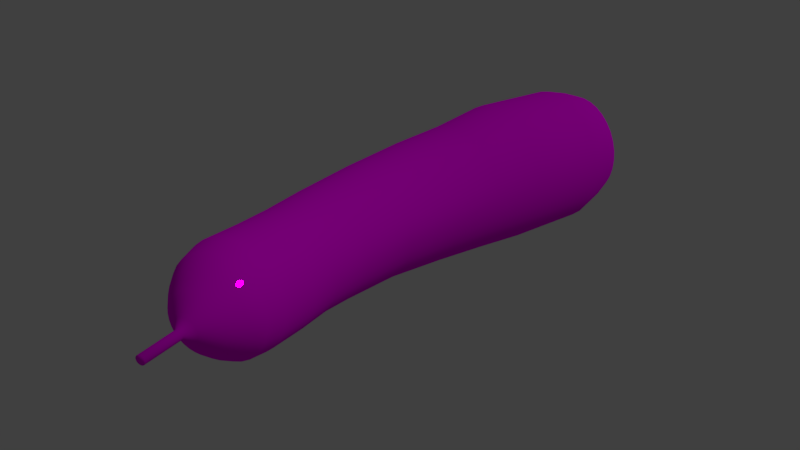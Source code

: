 # Source: cucumber.blend  (saved by Blender 2.78.0; exported with 4.5.12 LTS)
import bpy
from mathutils import Matrix  # noqa: F401  (used for matrix-valued properties, if any)

bpy.ops.wm.read_factory_settings(use_empty=True)
scene = bpy.context.scene
scene.name = 'Scene'

# ---- collections
col_collection_1 = bpy.data.collections.new('Collection 1'); scene.collection.children.link(col_collection_1)

# ---- images (referenced by path relative to the original .blend; pixels are not part of the script)
import os
ASSET_DIR = os.environ.get("B2B_ASSET_DIR", "")  # directory of the original .blend (textures are referenced by path, not embedded)
HERE = os.path.dirname(os.path.abspath(__file__))  # packed textures are extracted next to this script under _unpacked/

def load_image(name, relpath, width, height, colorspace="sRGB"):
    """Load a texture the original file referenced (path relative to the .blend, or extracted next to this script)."""
    p = next((c for c in (os.path.join(HERE, relpath), os.path.join(ASSET_DIR, relpath)) if relpath and os.path.exists(c)), "")
    if p:
        img = bpy.data.images.load(p, check_existing=True)
        img.name = name
    else:  # same state as the original file: an image datablock whose file is absent (Cycles renders it pink)
        img = bpy.data.images.new(name, width, height)
        img.source = "FILE"
        img.filepath = "//" + (relpath or name)
    img.colorspace_settings.name = colorspace
    return img
img_cucumber_uv_png = load_image('cucumber_uv.png', 'material uv maps/cucumber_uv.png', 1024, 1024, 'sRGB')

# ---- materials (node trees are filled in below, after node groups)
mat_material_cucumber = bpy.data.materials.new('Material cucumber')
mat_material_cucumber.alpha_threshold = 0.0
mat_material_cucumber.roughness = 0.5

# ---- material node trees
mat_material_cucumber.use_nodes = True; mat_material_cucumber.node_tree.nodes.clear()
_N = mat_material_cucumber.node_tree.nodes; _L = mat_material_cucumber.node_tree.links
n0 = _N.new('ShaderNodeBsdfDiffuse'); n0.name = 'Diffuse BSDF'; n0.location = (31, 406)
n0.inputs[1].default_value = 0.2333
n1 = _N.new('ShaderNodeMixShader'); n1.name = 'Mix Shader'; n1.location = (336, 383)
n1.inputs[0].default_value = 0.6
n2 = _N.new('ShaderNodeBsdfAnisotropic'); n2.name = 'Glossy BSDF'; n2.location = (-25, 217)
n2.distribution = 'GGX'
n2.inputs[1].default_value = 0.0
n3 = _N.new('ShaderNodeTexImage'); n3.name = 'Image Texture'; n3.location = (-507, 438)
n3.width = 239
n3.image = img_cucumber_uv_png
n4 = _N.new('ShaderNodeOutputMaterial'); n4.name = 'Material Output'; n4.location = (626, 380)
_L.new(n0.outputs[0], n1.inputs[1])
_L.new(n3.outputs[0], n0.inputs[0])
_L.new(n1.outputs[0], n4.inputs[0])
_L.new(n2.outputs[0], n1.inputs[2])
_L.new(n3.outputs[0], n2.inputs[0])
n4.is_active_output = True

# ---- world
world_world = bpy.data.worlds.new('World'); scene.world = world_world
world_world.color = (0.05088, 0.05088, 0.05088)
world_world.use_sun_shadow = False
world_world.sun_shadow_jitter_overblur = 0.0
world_world.cycles.sampling_method = 'MANUAL'

# ---- lights
light_lamp = bpy.data.lights.new('Lamp', 'SUN')
light_lamp.transmission_factor = 0.0
light_lamp.cutoff_distance = 30.0
light_lamp.angle = 0.1993
light_lamp.energy = 1.0
light_lamp.shadow_buffer_clip_start = 1.001
light_lamp.shadow_soft_size = 0.1
light_lamp.shadow_cascade_max_distance = 1000.0

# ---- meshes
me_cylinder = bpy.data.meshes.new('Cylinder')
me_cylinder.from_pydata([(0.01718, 0.001205, -0.1309), (0.0009864, -0.004696, 0.137), (0.02463, 0.0004332, -0.1286), (0.006493, -0.005258, 0.136), (0.03179, -0.001864, -0.1265), (0.01179, -0.006928, 0.135), (0.03839, -0.0056, -0.1245), (0.01668, -0.009642, 0.1341), (0.04418, -0.01063, -0.1228), (0.02098, -0.01329, 0.1334), (0.04893, -0.01676, -0.1213), (0.02451, -0.01775, 0.1327), (0.05246, -0.02376, -0.1203), (0.02715, -0.02283, 0.1323), (0.05463, -0.03135, -0.1196), (0.02879, -0.02834, 0.132), (0.05536, -0.03926, -0.1194), (0.02937, -0.03407, 0.1319), (0.05463, -0.04716, -0.1196), (0.02888, -0.0398, 0.132), (0.05246, -0.05476, -0.1203), (0.02732, -0.04531, 0.1323), (0.04893, -0.06176, -0.1213), (0.02477, -0.05039, 0.1327), (0.04418, -0.0679, -0.1228), (0.02131, -0.05484, 0.1334), (0.03839, -0.07294, -0.1245), (0.01708, -0.05849, 0.1341), (0.03179, -0.07668, -0.1265), (0.01223, -0.0612, 0.135), (0.02463, -0.07898, -0.1286), (0.006956, -0.06287, 0.136), (0.01719, -0.07975, -0.1309), (0.001452, -0.06344, 0.1369), (0.009744, -0.07897, -0.1331), (-0.004066, -0.06288, 0.1379), (0.002588, -0.07666, -0.1352), (-0.009384, -0.06121, 0.1389), (-0.004005, -0.07292, -0.1372), (-0.0143, -0.0585, 0.1398), (-0.009784, -0.06789, -0.1389), (-0.01862, -0.05485, 0.1405), (-0.01453, -0.06175, -0.1404), (-0.02217, -0.05041, 0.1412), (-0.01805, -0.05476, -0.1414), (-0.02483, -0.04533, 0.1416), (-0.02022, -0.04717, -0.1421), (-0.02649, -0.03983, 0.1419), (-0.02095, -0.03928, -0.1423), (-0.02709, -0.0341, 0.142), (-0.02022, -0.03139, -0.1421), (-0.02659, -0.02837, 0.1419), (-0.01805, -0.0238, -0.1414), (-0.02501, -0.02286, 0.1417), (-0.01453, -0.0168, -0.1404), (-0.02243, -0.01777, 0.1412), (-0.009788, -0.01066, -0.1389), (-0.01894, -0.01332, 0.1406), (-0.004009, -0.005628, -0.1372), (-0.01467, -0.009658, 0.1398), (0.002585, -0.001883, -0.1352), (-0.009802, -0.006939, 0.1389), (0.009741, 0.0004233, -0.1331), (-0.004516, -0.005264, 0.138), (0.02079, -0.002452, -0.1435), (0.02746, -0.003146, -0.1415), (0.03387, -0.005204, -0.1396), (0.03977, -0.008547, -0.1379), (0.04495, -0.01305, -0.1363), (0.0492, -0.01853, -0.1351), (0.05236, -0.02478, -0.1342), (0.0543, -0.03157, -0.1336), (0.05495, -0.03863, -0.1334), (0.0543, -0.04569, -0.1336), (0.05235, -0.05248, -0.1342), (0.04919, -0.05873, -0.1351), (0.04494, -0.06421, -0.1364), (0.03976, -0.06871, -0.1379), (0.03385, -0.07205, -0.1396), (0.02745, -0.0741, -0.1415), (0.02078, -0.07479, -0.1434), (0.01412, -0.07409, -0.1454), (0.007715, -0.07203, -0.1473), (0.001812, -0.06869, -0.149), (-0.003361, -0.06419, -0.1505), (-0.007607, -0.05871, -0.1518), (-0.01076, -0.05246, -0.1527), (-0.01271, -0.04568, -0.1533), (-0.01336, -0.03862, -0.1535), (-0.01271, -0.03157, -0.1533), (-0.01076, -0.02479, -0.1527), (-0.007607, -0.01853, -0.1518), (-0.00336, -0.01305, -0.1506), (0.001816, -0.008553, -0.149), (0.007721, -0.005208, -0.1473), (0.01413, -0.003148, -0.1454), (0.02344, -0.00652, -0.1532), (0.02927, -0.007131, -0.1516), (0.03488, -0.008932, -0.15), (0.04004, -0.01185, -0.1485), (0.04456, -0.01578, -0.1472), (0.04827, -0.02056, -0.1462), (0.05103, -0.02602, -0.1454), (0.05272, -0.03194, -0.1449), (0.05329, -0.03809, -0.1447), (0.05271, -0.04425, -0.1449), (0.05101, -0.05016, -0.1454), (0.04824, -0.05561, -0.1462), (0.04453, -0.06039, -0.1472), (0.04, -0.0643, -0.1485), (0.03484, -0.06721, -0.15), (0.02924, -0.069, -0.1516), (0.02342, -0.06961, -0.1532), (0.01759, -0.069, -0.1549), (0.01199, -0.06721, -0.1565), (0.006826, -0.0643, -0.1579), (0.0023, -0.06038, -0.1592), (-0.001415, -0.0556, -0.1603), (-0.004178, -0.05015, -0.1611), (-0.005879, -0.04423, -0.1616), (-0.006453, -0.03808, -0.1618), (-0.005878, -0.03192, -0.1616), (-0.004176, -0.026, -0.1611), (-0.001413, -0.02054, -0.1603), (0.002305, -0.01576, -0.1593), (0.006837, -0.01183, -0.158), (0.01201, -0.008917, -0.1565), (0.01761, -0.007123, -0.1549), (0.02584, -0.0179, -0.1633), (0.02946, -0.01828, -0.1623), (0.03294, -0.01941, -0.1614), (0.03615, -0.02122, -0.1605), (0.03895, -0.02366, -0.1597), (0.04125, -0.02662, -0.1591), (0.04295, -0.03, -0.1586), (0.04399, -0.03367, -0.1583), (0.04433, -0.03747, -0.1582), (0.04396, -0.04127, -0.1583), (0.0429, -0.04492, -0.1586), (0.04117, -0.04829, -0.159), (0.03886, -0.05123, -0.1597), (0.03604, -0.05365, -0.1604), (0.03284, -0.05544, -0.1613), (0.02936, -0.05655, -0.1622), (0.02574, -0.05692, -0.1632), (0.02212, -0.05655, -0.1642), (0.01865, -0.05545, -0.1651), (0.01544, -0.05365, -0.166), (0.01263, -0.05123, -0.1668), (0.01032, -0.04828, -0.1674), (0.008608, -0.04491, -0.1679), (0.007554, -0.04124, -0.1682), (0.007201, -0.03743, -0.1683), (0.007563, -0.03362, -0.1682), (0.008628, -0.02995, -0.168), (0.01035, -0.02656, -0.1675), (0.01267, -0.0236, -0.1669), (0.0155, -0.02117, -0.1661), (0.01872, -0.01937, -0.1652), (0.02221, -0.01826, -0.1643), (0.02695, -0.02657, -0.169), (0.0289, -0.02678, -0.1685), (0.03077, -0.02738, -0.168), (0.03248, -0.02836, -0.1675), (0.03399, -0.02967, -0.1671), (0.03521, -0.03126, -0.1668), (0.03612, -0.03307, -0.1665), (0.03667, -0.03503, -0.1663), (0.03684, -0.03707, -0.1663), (0.03663, -0.03911, -0.1663), (0.03604, -0.04106, -0.1664), (0.03511, -0.04285, -0.1667), (0.03385, -0.04442, -0.167), (0.03233, -0.04571, -0.1673), (0.03061, -0.04667, -0.1678), (0.02874, -0.04725, -0.1683), (0.0268, -0.04745, -0.1688), (0.02486, -0.04724, -0.1693), (0.023, -0.04665, -0.1698), (0.02129, -0.04569, -0.1703), (0.01979, -0.0444, -0.1707), (0.01856, -0.04282, -0.1711), (0.01764, -0.04102, -0.1714), (0.01709, -0.03906, -0.1715), (0.0169, -0.03702, -0.1716), (0.0171, -0.03498, -0.1716), (0.01768, -0.03301, -0.1714), (0.01862, -0.0312, -0.1712), (0.01987, -0.02961, -0.1709), (0.02139, -0.02831, -0.1705), (0.02313, -0.02735, -0.17), (0.025, -0.02676, -0.1695), (0.02725, -0.03681, -0.1717), (0.003727, -0.00872, 0.1461), (0.008299, -0.009188, 0.1453), (0.0127, -0.01057, 0.1444), (0.01676, -0.01281, 0.1437), (0.02034, -0.01583, 0.143), (0.02328, -0.01951, 0.1425), (0.02546, -0.0237, 0.1421), (0.02683, -0.02825, 0.1418), (0.02731, -0.03298, 0.1417), (0.02691, -0.0377, 0.1418), (0.02562, -0.04225, 0.142), (0.02351, -0.04643, 0.1424), (0.02064, -0.0501, 0.143), (0.01713, -0.0531, 0.1436), (0.01312, -0.05533, 0.1444), (0.008752, -0.05671, 0.1452), (0.004191, -0.05717, 0.1461), (-0.0003887, -0.0567, 0.147), (-0.004804, -0.05532, 0.1478), (-0.008885, -0.05308, 0.1485), (-0.01247, -0.05007, 0.1492), (-0.01544, -0.0464, 0.1498), (-0.01766, -0.04221, 0.1502), (-0.01905, -0.03767, 0.1504), (-0.01955, -0.03295, 0.1505), (-0.01914, -0.02822, 0.1504), (-0.01784, -0.02368, 0.1502), (-0.01571, -0.01949, 0.1498), (-0.01281, -0.01582, 0.1492), (-0.009274, -0.0128, 0.1486), (-0.005229, -0.01056, 0.1478), (-0.0008389, -0.009184, 0.147), (0.006461, -0.01448, 0.1551), (0.009759, -0.01482, 0.1545), (0.01294, -0.01581, 0.1538), (0.01587, -0.01742, 0.1533), (0.01846, -0.01958, 0.1528), (0.02059, -0.02221, 0.1523), (0.02219, -0.02522, 0.152), (0.02319, -0.02848, 0.1518), (0.02357, -0.03188, 0.1517), (0.0233, -0.03528, 0.1518), (0.02239, -0.03856, 0.1519), (0.02087, -0.04159, 0.1522), (0.0188, -0.04424, 0.1526), (0.01627, -0.04642, 0.1531), (0.01335, -0.04803, 0.1536), (0.01017, -0.04903, 0.1543), (0.006855, -0.04935, 0.1549), (0.003523, -0.04901, 0.1555), (0.0003044, -0.048, 0.1562), (-0.00267, -0.04637, 0.1568), (-0.005289, -0.04418, 0.1573), (-0.007443, -0.04152, 0.1577), (-0.009048, -0.03849, 0.158), (-0.01004, -0.03521, 0.1582), (-0.0104, -0.03181, 0.1583), (-0.01009, -0.02841, 0.1583), (-0.009142, -0.02515, 0.1581), (-0.007589, -0.02215, 0.1578), (-0.005492, -0.01953, 0.1574), (-0.002934, -0.01738, 0.1569), (-1.115e-05, -0.01578, 0.1563), (0.003162, -0.01481, 0.1557), (0.008536, -0.02147, 0.1621), (0.01036, -0.02166, 0.1618), (0.01211, -0.0222, 0.1614), (0.01374, -0.02308, 0.1611), (0.01516, -0.02426, 0.1608), (0.01634, -0.02571, 0.1606), (0.01723, -0.02736, 0.1604), (0.01778, -0.02915, 0.1603), (0.01799, -0.03101, 0.1602), (0.01783, -0.03286, 0.1603), (0.01733, -0.03465, 0.1603), (0.0165, -0.03629, 0.1605), (0.01537, -0.03772, 0.1607), (0.01398, -0.03889, 0.161), (0.01239, -0.03976, 0.1613), (0.01067, -0.04029, 0.1617), (0.008871, -0.04045, 0.162), (0.007061, -0.04026, 0.1624), (0.005303, -0.03971, 0.1627), (0.003666, -0.03882, 0.1631), (0.002221, -0.03764, 0.1634), (0.001027, -0.0362, 0.1636), (0.0001303, -0.03456, 0.1638), (-0.000434, -0.03279, 0.1639), (-0.0006448, -0.03094, 0.1639), (-0.0004944, -0.02909, 0.1639), (8.367e-06, -0.02732, 0.1638), (0.0008449, -0.02568, 0.1636), (0.001983, -0.02425, 0.1634), (0.003381, -0.02307, 0.1631), (0.004978, -0.02219, 0.1628), (0.006719, -0.02165, 0.1625), (0.01008, -0.03037, 0.1668), (-0.02029, -0.009782, 0.07747), (-0.02557, -0.0127, 0.0779), (-0.0302, -0.01663, 0.07827), (-0.03409, -0.02142, 0.07863), (-0.03709, -0.02688, 0.07898), (-0.039, -0.0328, 0.07925), (-0.03979, -0.03896, 0.07946), (-0.03938, -0.04512, 0.07954), (-0.03779, -0.05104, 0.0795), (-0.03507, -0.05649, 0.07932), (-0.03132, -0.06127, 0.07901), (-0.02671, -0.06519, 0.07858), (-0.02144, -0.06809, 0.07807), (-0.01573, -0.06988, 0.07751), (-0.009782, -0.07048, 0.07691), (-0.00384, -0.06987, 0.0763), (0.001862, -0.06806, 0.07572), (0.007103, -0.06514, 0.07519), (0.01169, -0.06122, 0.07472), (0.01546, -0.05643, 0.07433), (0.01829, -0.05098, 0.07405), (0.02008, -0.04506, 0.07387), (0.02075, -0.0389, 0.07381), (0.02024, -0.03275, 0.07387), (0.01851, -0.02683, 0.07406), (0.0157, -0.02138, 0.07434), (0.01198, -0.0166, 0.07472), (0.007488, -0.01268, 0.07515), (0.002377, -0.009767, 0.07563), (-0.003139, -0.007975, 0.07612), (-0.00887, -0.007373, 0.07658), (-0.0146, -0.007983, 0.07701), (-0.001019, -0.005179, -0.024), (0.005566, -0.007252, -0.02271), (0.01163, -0.01063, -0.02151), (0.01703, -0.01519, -0.02048), (0.0216, -0.02076, -0.01965), (0.02515, -0.02711, -0.01906), (0.02754, -0.03401, -0.01874), (0.02782, -0.04119, -0.01856), (0.02682, -0.04837, -0.01865), (0.02461, -0.05527, -0.01901), (0.02129, -0.06162, -0.01963), (0.01693, -0.06718, -0.02048), (0.01162, -0.07174, -0.02152), (0.005561, -0.07512, -0.02271), (-0.00101, -0.07719, -0.02401), (-0.007839, -0.07787, -0.02536), (-0.01466, -0.07715, -0.02672), (-0.02122, -0.07505, -0.02803), (-0.02726, -0.07165, -0.02924), (-0.03256, -0.06708, -0.03031), (-0.0369, -0.06152, -0.03119), (-0.04013, -0.05519, -0.03184), (-0.04213, -0.04832, -0.03224), (-0.04281, -0.04118, -0.03238), (-0.04215, -0.03404, -0.03224), (-0.04017, -0.02717, -0.03184), (-0.03694, -0.02084, -0.03119), (-0.0326, -0.01529, -0.03031), (-0.02731, -0.01072, -0.02925), (-0.02126, -0.00732, -0.02803), (-0.0147, -0.005216, -0.02672), (-0.007862, -0.004492, -0.02536), (0.01268, 0.001597, -0.08364), (0.02008, -0.000723, -0.08157), (0.02691, -0.004524, -0.07966), (0.0329, -0.009661, -0.07799), (0.03782, -0.01593, -0.07662), (0.04147, -0.0231, -0.0756), (0.04373, -0.03089, -0.07497), (0.04449, -0.03901, -0.07476), (0.04373, -0.04713, -0.07498), (0.04149, -0.05495, -0.0756), (0.03784, -0.06216, -0.07662), (0.03292, -0.06849, -0.07799), (0.02694, -0.07369, -0.07966), (0.02011, -0.07756, -0.08157), (0.01271, -0.07995, -0.08364), (0.005018, -0.08078, -0.08579), (-0.002673, -0.08001, -0.08794), (-0.01006, -0.07767, -0.09001), (-0.01687, -0.07386, -0.09193), (-0.02284, -0.06871, -0.0936), (-0.02774, -0.06244, -0.09498), (-0.03138, -0.05527, -0.09601), (-0.03362, -0.0475, -0.09664), (-0.03438, -0.0394, -0.09685), (-0.03363, -0.0313, -0.09664), (-0.03139, -0.0235, -0.09601), (-0.02776, -0.01631, -0.09499), (-0.02287, -0.009992, -0.09362), (-0.0169, -0.00479, -0.09194), (-0.0101, -0.0009089, -0.09003), (-0.002706, 0.001501, -0.08795), (0.004984, 0.002348, -0.08579), (-0.00293, -0.003589, 0.1234), (-0.008878, -0.004211, 0.1244), (-0.01459, -0.006039, 0.1253), (-0.01986, -0.009001, 0.1262), (-0.02447, -0.01298, 0.127), (-0.02824, -0.01784, 0.1276), (-0.03104, -0.02337, 0.128), (-0.03274, -0.02937, 0.1283), (-0.03329, -0.0356, 0.1284), (-0.03266, -0.04184, 0.1283), (-0.0309, -0.04782, 0.1281), (-0.02807, -0.05334, 0.1277), (-0.02424, -0.05817, 0.1271), (-0.01957, -0.06214, 0.1263), (-0.01426, -0.06508, 0.1254), (-0.008504, -0.06688, 0.1245), (-0.002536, -0.06749, 0.1235), (0.003417, -0.06686, 0.1225), (0.009126, -0.06504, 0.1215), (0.01437, -0.06208, 0.1206), (0.01895, -0.0581, 0.1199), (0.02269, -0.05325, 0.1192), (0.02545, -0.04773, 0.1188), (0.02713, -0.04173, 0.1185), (0.02766, -0.0355, 0.1184), (0.02702, -0.02927, 0.1185), (0.02525, -0.02328, 0.1188), (0.0224, -0.01776, 0.1192), (0.0186, -0.01292, 0.1199), (0.01401, -0.008952, 0.1207), (0.008748, -0.006006, 0.1215), (0.003022, -0.004195, 0.1225), (-0.03403, -0.01613, 0.01081), (-0.03812, -0.02131, 0.01041), (-0.0412, -0.02722, 0.01014), (-0.04312, -0.03363, 0.009992), (-0.04382, -0.04029, 0.009982), (-0.04325, -0.04695, 0.0101), (-0.04145, -0.05336, 0.01032), (-0.03847, -0.05926, 0.01065), (-0.03443, -0.06444, 0.01107), (-0.0295, -0.06868, 0.01156), (-0.02387, -0.07184, 0.01211), (-0.01776, -0.07378, 0.01269), (-0.01141, -0.07443, 0.0133), (-0.00505, -0.07378, 0.0139), (0.001063, -0.07183, 0.01448), (0.006699, -0.06868, 0.01501), (0.01164, -0.06443, 0.01547), (0.01569, -0.05926, 0.01584), (0.01882, -0.05335, 0.01611), (0.02091, -0.04694, 0.01627), (0.02188, -0.04027, 0.01629), (0.02163, -0.0336, 0.0162), (0.01942, -0.02719, 0.01608), (0.01613, -0.02128, 0.01584), (0.0119, -0.01611, 0.01548), (0.006902, -0.01186, 0.01501), (0.001318, -0.008711, 0.01447), (-0.004741, -0.006773, 0.01386), (-0.01104, -0.006121, 0.01321), (-0.02909, -0.01188, 0.01133), (-0.02345, -0.008726, 0.01191), (-0.01733, -0.006781, 0.01254), (-0.01041, -0.006876, 0.05158), (-0.03239, -0.01643, 0.05193), (-0.03634, -0.02138, 0.05205), (-0.03935, -0.02701, 0.0522), (-0.04124, -0.03313, 0.05233), (-0.04198, -0.03949, 0.05246), (-0.0415, -0.04585, 0.05255), (-0.03983, -0.05196, 0.05259), (-0.03702, -0.05759, 0.05257), (-0.03319, -0.06253, 0.05249), (-0.02848, -0.06658, 0.05235), (-0.0231, -0.06958, 0.05219), (-0.01725, -0.07143, 0.05201), (-0.01116, -0.07205, 0.05181), (-0.005061, -0.07142, 0.05161), (0.0008053, -0.06956, 0.05142), (0.006214, -0.06654, 0.05125), (0.01096, -0.06249, 0.05109), (0.01488, -0.05755, 0.05097), (0.01788, -0.05192, 0.05087), (0.01984, -0.0458, 0.05079), (0.02067, -0.03944, 0.05076), (0.0203, -0.03309, 0.05076), (0.01835, -0.02698, 0.05085), (0.01532, -0.02134, 0.05096), (0.01136, -0.01641, 0.0511), (0.006635, -0.01236, 0.05123), (0.001303, -0.00935, 0.05136), (-0.004445, -0.007499, 0.05149), (-0.02765, -0.01238, 0.05185), (-0.02223, -0.009362, 0.05175), (-0.01637, -0.007505, 0.05165), (-0.0116, -0.006377, 0.09971), (-0.01729, -0.008192, 0.1004), (-0.02255, -0.01114, 0.1011), (-0.02715, -0.0151, 0.1016), (-0.03097, -0.01993, 0.1021), (-0.03385, -0.02543, 0.1025), (-0.03565, -0.0314, 0.1028), (-0.03631, -0.03761, 0.103), (-0.03578, -0.04381, 0.103), (-0.03411, -0.04977, 0.1028), (-0.03134, -0.05526, 0.1025), (-0.02756, -0.06007, 0.1021), (-0.02293, -0.06401, 0.1015), (-0.01765, -0.06694, 0.1008), (-0.01193, -0.06874, 0.1), (-0.005979, -0.06934, 0.09919), (-4.012e-05, -0.06872, 0.09838), (0.005658, -0.0669, 0.0976), (0.01089, -0.06395, 0.09688), (0.01547, -0.06, 0.09625), (0.01922, -0.05518, 0.09573), (0.02199, -0.04968, 0.09535), (0.0237, -0.04372, 0.09512), (0.02426, -0.03752, 0.09504), (0.02366, -0.03132, 0.09512), (0.02193, -0.02536, 0.09536), (0.01912, -0.01987, 0.09574), (0.01538, -0.01506, 0.09625), (0.01084, -0.01111, 0.09687), (0.005665, -0.008171, 0.09755), (5.117e-05, -0.006367, 0.09827), (-0.005778, -0.005761, 0.099), (-0.0009992, -0.001803, -0.05499), (0.006168, -0.002495, -0.05323), (0.01307, -0.004641, -0.05154), (0.01944, -0.008163, -0.04998), (0.02503, -0.01293, -0.04862), (0.02961, -0.01875, -0.0475), (0.03302, -0.0254, -0.04667), (0.03512, -0.03263, -0.04616), (0.03582, -0.04016, -0.04599), (0.03511, -0.04769, -0.04616), (0.03301, -0.05493, -0.04668), (0.0296, -0.06161, -0.04751), (0.02502, -0.06745, -0.04863), (0.01944, -0.07224, -0.05), (0.01308, -0.07579, -0.05156), (0.006181, -0.07796, -0.05325), (-0.0009832, -0.07869, -0.055), (-0.008137, -0.07794, -0.05675), (-0.01501, -0.07574, -0.05843), (-0.02133, -0.07219, -0.05998), (-0.02686, -0.06741, -0.06134), (-0.0314, -0.0616, -0.06246), (-0.03477, -0.05498, -0.06329), (-0.03685, -0.0478, -0.0638), (-0.03755, -0.04033, -0.06398), (-0.03686, -0.03286, -0.06381), (-0.03479, -0.02567, -0.0633), (-0.03142, -0.01903, -0.06247), (-0.02688, -0.01321, -0.06135), (-0.02135, -0.008406, -0.05999), (-0.01503, -0.004821, -0.05844), (-0.008155, -0.00259, -0.05675), (0.002937, -0.03337, 0.165), (0.01405, -0.03566, 0.1628), (0.005295, -0.02499, 0.1646), (0.01285, -0.02502, 0.1631), (0.001474, -0.03966, 0.1864), (0.001121, -0.03925, 0.1865), (0.006017, -0.03718, 0.1855), (0.006077, -0.03773, 0.1855), (0.000855, -0.03877, 0.1865), (0.006033, -0.03827, 0.1855), (0.000687, -0.03825, 0.1866), (0.005887, -0.03879, 0.1855), (0.0006232, -0.03771, 0.1866), (0.005644, -0.03927, 0.1856), (0.0006659, -0.03716, 0.1866), (0.005315, -0.03968, 0.1856), (0.0008124, -0.03664, 0.1865), (0.004912, -0.04002, 0.1857), (0.001058, -0.03617, 0.1865), (0.00445, -0.04028, 0.1858), (0.003313, -0.03494, 0.186), (0.003847, -0.03499, 0.1859), (0.001391, -0.03575, 0.1864), (0.003948, -0.04043, 0.1859), (0.00436, -0.03515, 0.1858), (0.001802, -0.0354, 0.1863), (0.003425, -0.04048, 0.186), (0.004836, -0.03541, 0.1857), (0.00227, -0.03515, 0.1862), (0.002897, -0.04042, 0.1861), (0.005253, -0.03576, 0.1856), (0.002781, -0.03499, 0.1861), (0.002384, -0.04027, 0.1862), (0.005597, -0.03618, 0.1856), (0.001901, -0.04001, 0.1863), (0.005855, -0.03666, 0.1855), (0.01167, -0.0297, 0.1674), (0.007718, -0.03304, 0.1682), (0.01141, -0.02922, 0.1675), (0.008201, -0.0333, 0.1681), (0.008597, -0.02802, 0.168), (0.01107, -0.02879, 0.1675), (0.008713, -0.03346, 0.168), (0.008087, -0.02818, 0.1681), (0.01065, -0.02845, 0.1676), (0.009241, -0.03351, 0.1679), (0.007618, -0.02844, 0.1682), (0.01018, -0.02819, 0.1677), (0.009765, -0.03346, 0.1678), (0.007208, -0.02878, 0.1683), (0.009663, -0.02803, 0.1678), (0.00913, -0.02797, 0.1679), (0.01027, -0.03331, 0.1677), (0.006874, -0.0292, 0.1684), (0.01073, -0.03306, 0.1676), (0.006629, -0.02968, 0.1684), (0.01113, -0.03272, 0.1675), (0.006482, -0.0302, 0.1684), (0.01146, -0.0323, 0.1675), (0.006439, -0.03074, 0.1684), (0.0117, -0.03182, 0.1674), (0.006503, -0.03128, 0.1684), (0.01185, -0.0313, 0.1674), (0.006671, -0.0318, 0.1684), (0.01189, -0.03076, 0.1674), (0.01183, -0.03022, 0.1674), (0.006937, -0.03228, 0.1683), (0.00729, -0.0327, 0.1683), (0.00448, -0.03561, 0.1647), (0.003599, -0.03456, 0.1649), (0.002519, -0.03208, 0.1651), (0.01547, -0.03342, 0.1626), (0.00236, -0.03073, 0.1652), (0.01487, -0.03462, 0.1627), (0.002466, -0.02938, 0.1651), (0.002831, -0.02809, 0.1651), (0.01304, -0.03651, 0.163), (0.003442, -0.02689, 0.1649), (0.009061, -0.02384, 0.1638), (0.01039, -0.02398, 0.1636), (0.009338, -0.03764, 0.1638), (0.006464, -0.02436, 0.1643), (0.01389, -0.02588, 0.1629), (0.01475, -0.02693, 0.1627), (0.01539, -0.02813, 0.1626), (0.005544, -0.03647, 0.1645), (0.006747, -0.0371, 0.1643), (0.007736, -0.02397, 0.1641), (0.008025, -0.0375, 0.164), (0.01167, -0.02437, 0.1633), (0.01064, -0.03751, 0.1635), (0.004273, -0.02585, 0.1648), (0.01189, -0.03713, 0.1633), (0.01584, -0.03213, 0.1625), (0.01595, -0.03078, 0.1625), (0.0158, -0.02943, 0.1625)], [], [(386, 1, 3, 417), (417, 3, 5, 416), (416, 5, 7, 415), (415, 7, 9, 414), (414, 9, 11, 413), (413, 11, 13, 412), (412, 13, 15, 411), (411, 15, 17, 410), (410, 17, 19, 409), (409, 19, 21, 408), (408, 21, 23, 407), (407, 23, 25, 406), (406, 25, 27, 405), (405, 27, 29, 404), (404, 29, 31, 403), (403, 31, 33, 402), (402, 33, 35, 401), (401, 35, 37, 400), (400, 37, 39, 399), (399, 39, 41, 398), (398, 41, 43, 397), (397, 43, 45, 396), (396, 45, 47, 395), (395, 47, 49, 394), (394, 49, 51, 393), (393, 51, 53, 392), (392, 53, 55, 391), (391, 55, 57, 390), (390, 57, 59, 389), (389, 59, 61, 388), (17, 15, 200, 201), (388, 61, 63, 387), (387, 63, 1, 386), (6, 8, 68, 67), (71, 72, 104, 103), (24, 26, 77, 76), (42, 44, 86, 85), (60, 62, 95, 94), (16, 18, 73, 72), (34, 36, 82, 81), (52, 54, 91, 90), (8, 10, 69, 68), (26, 28, 78, 77), (44, 46, 87, 86), (0, 2, 65, 64), (62, 0, 64, 95), (18, 20, 74, 73), (36, 38, 83, 82), (54, 56, 92, 91), (10, 12, 70, 69), (28, 30, 79, 78), (46, 48, 88, 87), (2, 4, 66, 65), (20, 22, 75, 74), (38, 40, 84, 83), (56, 58, 93, 92), (12, 14, 71, 70), (30, 32, 80, 79), (48, 50, 89, 88), (4, 6, 67, 66), (22, 24, 76, 75), (40, 42, 85, 84), (58, 60, 94, 93), (14, 16, 72, 71), (32, 34, 81, 80), (50, 52, 90, 89), (106, 107, 139, 138), (85, 86, 118, 117), (72, 73, 105, 104), (86, 87, 119, 118), (73, 74, 106, 105), (87, 88, 120, 119), (74, 75, 107, 106), (88, 89, 121, 120), (75, 76, 108, 107), (89, 90, 122, 121), (76, 77, 109, 108), (90, 91, 123, 122), (77, 78, 110, 109), (64, 65, 97, 96), (91, 92, 124, 123), (78, 79, 111, 110), (65, 66, 98, 97), (92, 93, 125, 124), (79, 80, 112, 111), (66, 67, 99, 98), (93, 94, 126, 125), (80, 81, 113, 112), (67, 68, 100, 99), (94, 95, 127, 126), (81, 82, 114, 113), (68, 69, 101, 100), (95, 64, 96, 127), (82, 83, 115, 114), (69, 70, 102, 101), (83, 84, 116, 115), (70, 71, 103, 102), (84, 85, 117, 116), (141, 142, 174, 173), (120, 121, 153, 152), (107, 108, 140, 139), (121, 122, 154, 153), (108, 109, 141, 140), (122, 123, 155, 154), (109, 110, 142, 141), (96, 97, 129, 128), (123, 124, 156, 155), (110, 111, 143, 142), (97, 98, 130, 129), (124, 125, 157, 156), (111, 112, 144, 143), (98, 99, 131, 130), (125, 126, 158, 157), (112, 113, 145, 144), (99, 100, 132, 131), (126, 127, 159, 158), (113, 114, 146, 145), (100, 101, 133, 132), (127, 96, 128, 159), (114, 115, 147, 146), (101, 102, 134, 133), (115, 116, 148, 147), (102, 103, 135, 134), (116, 117, 149, 148), (103, 104, 136, 135), (117, 118, 150, 149), (104, 105, 137, 136), (118, 119, 151, 150), (105, 106, 138, 137), (119, 120, 152, 151), (176, 177, 192), (128, 129, 161, 160), (155, 156, 188, 187), (142, 143, 175, 174), (129, 130, 162, 161), (156, 157, 189, 188), (143, 144, 176, 175), (130, 131, 163, 162), (157, 158, 190, 189), (144, 145, 177, 176), (131, 132, 164, 163), (158, 159, 191, 190), (145, 146, 178, 177), (132, 133, 165, 164), (159, 128, 160, 191), (146, 147, 179, 178), (133, 134, 166, 165), (147, 148, 180, 179), (134, 135, 167, 166), (148, 149, 181, 180), (135, 136, 168, 167), (149, 150, 182, 181), (136, 137, 169, 168), (150, 151, 183, 182), (137, 138, 170, 169), (151, 152, 184, 183), (138, 139, 171, 170), (152, 153, 185, 184), (139, 140, 172, 171), (153, 154, 186, 185), (140, 141, 173, 172), (154, 155, 187, 186), (163, 164, 192), (190, 191, 192), (177, 178, 192), (164, 165, 192), (191, 160, 192), (178, 179, 192), (165, 166, 192), (179, 180, 192), (166, 167, 192), (180, 181, 192), (167, 168, 192), (181, 182, 192), (168, 169, 192), (182, 183, 192), (169, 170, 192), (183, 184, 192), (170, 171, 192), (184, 185, 192), (171, 172, 192), (185, 186, 192), (172, 173, 192), (186, 187, 192), (173, 174, 192), (160, 161, 192), (187, 188, 192), (174, 175, 192), (161, 162, 192), (188, 189, 192), (175, 176, 192), (162, 163, 192), (189, 190, 192), (208, 207, 239, 240), (35, 33, 209, 210), (53, 51, 218, 219), (9, 7, 196, 197), (27, 25, 205, 206), (45, 43, 214, 215), (63, 61, 223, 224), (19, 17, 201, 202), (37, 35, 210, 211), (55, 53, 219, 220), (11, 9, 197, 198), (29, 27, 206, 207), (47, 45, 215, 216), (3, 1, 193, 194), (1, 63, 224, 193), (21, 19, 202, 203), (39, 37, 211, 212), (57, 55, 220, 221), (13, 11, 198, 199), (31, 29, 207, 208), (49, 47, 216, 217), (5, 3, 194, 195), (23, 21, 203, 204), (41, 39, 212, 213), (59, 57, 221, 222), (15, 13, 199, 200), (33, 31, 208, 209), (51, 49, 217, 218), (7, 5, 195, 196), (25, 23, 204, 205), (43, 41, 213, 214), (61, 59, 222, 223), (243, 242, 274, 275), (195, 194, 226, 227), (222, 221, 253, 254), (209, 208, 240, 241), (196, 195, 227, 228), (223, 222, 254, 255), (210, 209, 241, 242), (197, 196, 228, 229), (224, 223, 255, 256), (211, 210, 242, 243), (198, 197, 229, 230), (193, 224, 256, 225), (212, 211, 243, 244), (199, 198, 230, 231), (213, 212, 244, 245), (200, 199, 231, 232), (214, 213, 245, 246), (201, 200, 232, 233), (215, 214, 246, 247), (202, 201, 233, 234), (216, 215, 247, 248), (203, 202, 234, 235), (217, 216, 248, 249), (204, 203, 235, 236), (218, 217, 249, 250), (205, 204, 236, 237), (219, 218, 250, 251), (206, 205, 237, 238), (220, 219, 251, 252), (207, 206, 238, 239), (194, 193, 225, 226), (221, 220, 252, 253), (568, 564, 562, 560, 558, 556, 554, 551, 550, 580, 578, 575, 572, 569, 565, 563, 561, 559, 557, 555, 553, 552, 581, 579, 576, 573, 570, 567, 566, 577, 574, 571), (230, 229, 261, 262), (225, 256, 288, 257), (244, 243, 275, 276), (231, 230, 262, 263), (245, 244, 276, 277), (232, 231, 263, 264), (246, 245, 277, 278), (233, 232, 264, 265), (247, 246, 278, 279), (234, 233, 265, 266), (248, 247, 279, 280), (235, 234, 266, 267), (249, 248, 280, 281), (236, 235, 267, 268), (250, 249, 281, 282), (237, 236, 268, 269), (251, 250, 282, 283), (238, 237, 269, 270), (252, 251, 283, 284), (239, 238, 270, 271), (226, 225, 257, 258), (253, 252, 284, 285), (240, 239, 271, 272), (227, 226, 258, 259), (254, 253, 285, 286), (241, 240, 272, 273), (228, 227, 259, 260), (255, 254, 286, 287), (242, 241, 273, 274), (229, 228, 260, 261), (256, 255, 287, 288), (606, 608, 555, 557), (602, 604, 559, 561), (599, 601, 562, 564), (598, 600, 563, 565), (608, 610, 553, 555), (596, 597, 566, 567), (605, 607, 556, 558), (604, 606, 557, 559), (582, 584, 579, 581), (613, 583, 580, 550), (609, 612, 551, 554), (477, 318, 317, 476), (591, 594, 569, 572), (589, 592, 571, 574), (593, 596, 567, 570), (610, 611, 552, 553), (592, 595, 568, 571), (612, 613, 550, 551), (595, 599, 564, 568), (585, 588, 575, 578), (587, 590, 573, 576), (584, 587, 576, 579), (476, 317, 316, 475), (475, 316, 315, 474), (474, 315, 314, 473), (473, 314, 313, 472), (472, 313, 312, 471), (471, 312, 311, 470), (470, 311, 310, 469), (469, 310, 309, 468), (468, 309, 308, 467), (467, 308, 307, 466), (466, 307, 306, 465), (465, 306, 305, 464), (464, 305, 304, 463), (463, 304, 303, 462), (462, 303, 302, 461), (461, 302, 301, 460), (460, 301, 300, 459), (459, 300, 299, 458), (458, 299, 298, 457), (457, 298, 297, 456), (456, 297, 296, 455), (455, 296, 295, 454), (454, 295, 294, 453), (453, 294, 293, 452), (452, 293, 292, 451), (451, 292, 291, 479), (479, 291, 290, 480), (480, 290, 321, 481), (481, 321, 320, 450), (478, 319, 318, 477), (450, 320, 319, 478), (514, 353, 322, 515), (515, 322, 323, 516), (545, 352, 353, 514), (544, 351, 352, 545), (543, 350, 351, 544), (542, 349, 350, 543), (541, 348, 349, 542), (540, 347, 348, 541), (539, 346, 347, 540), (538, 345, 346, 539), (537, 344, 345, 538), (536, 343, 344, 537), (535, 342, 343, 536), (534, 341, 342, 535), (533, 340, 341, 534), (532, 339, 340, 533), (531, 338, 339, 532), (530, 337, 338, 531), (529, 336, 337, 530), (528, 335, 336, 529), (527, 334, 335, 528), (526, 333, 334, 527), (525, 332, 333, 526), (524, 331, 332, 525), (523, 330, 331, 524), (522, 329, 330, 523), (521, 328, 329, 522), (520, 327, 328, 521), (519, 326, 327, 520), (518, 325, 326, 519), (517, 324, 325, 518), (516, 323, 324, 517), (4, 355, 356, 6), (6, 356, 357, 8), (8, 357, 358, 10), (10, 358, 359, 12), (12, 359, 360, 14), (14, 360, 361, 16), (16, 361, 362, 18), (18, 362, 363, 20), (20, 363, 364, 22), (22, 364, 365, 24), (24, 365, 366, 26), (26, 366, 367, 28), (28, 367, 368, 30), (30, 368, 369, 32), (32, 369, 370, 34), (34, 370, 371, 36), (36, 371, 372, 38), (38, 372, 373, 40), (40, 373, 374, 42), (42, 374, 375, 44), (44, 375, 376, 46), (46, 376, 377, 48), (48, 377, 378, 50), (50, 378, 379, 52), (52, 379, 380, 54), (54, 380, 381, 56), (56, 381, 382, 58), (58, 382, 383, 60), (60, 383, 384, 62), (62, 384, 385, 0), (2, 354, 355, 4), (0, 385, 354, 2), (482, 387, 386, 513), (483, 388, 387, 482), (484, 389, 388, 483), (485, 390, 389, 484), (486, 391, 390, 485), (487, 392, 391, 486), (488, 393, 392, 487), (489, 394, 393, 488), (490, 395, 394, 489), (491, 396, 395, 490), (492, 397, 396, 491), (493, 398, 397, 492), (494, 399, 398, 493), (495, 400, 399, 494), (496, 401, 400, 495), (497, 402, 401, 496), (498, 403, 402, 497), (499, 404, 403, 498), (500, 405, 404, 499), (501, 406, 405, 500), (502, 407, 406, 501), (503, 408, 407, 502), (504, 409, 408, 503), (505, 410, 409, 504), (506, 411, 410, 505), (507, 412, 411, 506), (508, 413, 412, 507), (509, 414, 413, 508), (510, 415, 414, 509), (511, 416, 415, 510), (512, 417, 416, 511), (513, 386, 417, 512), (353, 446, 445, 322), (322, 445, 444, 323), (352, 449, 446, 353), (351, 448, 449, 352), (350, 447, 448, 351), (349, 418, 447, 350), (348, 419, 418, 349), (347, 420, 419, 348), (346, 421, 420, 347), (345, 422, 421, 346), (344, 423, 422, 345), (343, 424, 423, 344), (342, 425, 424, 343), (341, 426, 425, 342), (340, 427, 426, 341), (339, 428, 427, 340), (338, 429, 428, 339), (337, 430, 429, 338), (336, 431, 430, 337), (335, 432, 431, 336), (334, 433, 432, 335), (333, 434, 433, 334), (332, 435, 434, 333), (331, 436, 435, 332), (330, 437, 436, 331), (329, 438, 437, 330), (328, 439, 438, 329), (327, 440, 439, 328), (326, 441, 440, 327), (325, 442, 441, 326), (324, 443, 442, 325), (323, 444, 443, 324), (446, 450, 478, 445), (445, 478, 477, 444), (449, 481, 450, 446), (448, 480, 481, 449), (447, 479, 480, 448), (418, 451, 479, 447), (419, 452, 451, 418), (420, 453, 452, 419), (421, 454, 453, 420), (422, 455, 454, 421), (423, 456, 455, 422), (424, 457, 456, 423), (425, 458, 457, 424), (426, 459, 458, 425), (427, 460, 459, 426), (428, 461, 460, 427), (429, 462, 461, 428), (430, 463, 462, 429), (431, 464, 463, 430), (432, 465, 464, 431), (433, 466, 465, 432), (434, 467, 466, 433), (435, 468, 467, 434), (436, 469, 468, 435), (437, 470, 469, 436), (438, 471, 470, 437), (439, 472, 471, 438), (440, 473, 472, 439), (441, 474, 473, 440), (442, 475, 474, 441), (443, 476, 475, 442), (444, 477, 476, 443), (320, 513, 512, 319), (319, 512, 511, 318), (318, 511, 510, 317), (317, 510, 509, 316), (316, 509, 508, 315), (315, 508, 507, 314), (314, 507, 506, 313), (313, 506, 505, 312), (312, 505, 504, 311), (311, 504, 503, 310), (310, 503, 502, 309), (309, 502, 501, 308), (308, 501, 500, 307), (307, 500, 499, 306), (306, 499, 498, 305), (305, 498, 497, 304), (304, 497, 496, 303), (303, 496, 495, 302), (302, 495, 494, 301), (301, 494, 493, 300), (300, 493, 492, 299), (299, 492, 491, 298), (298, 491, 490, 297), (297, 490, 489, 296), (296, 489, 488, 295), (295, 488, 487, 294), (294, 487, 486, 293), (293, 486, 485, 292), (292, 485, 484, 291), (291, 484, 483, 290), (290, 483, 482, 321), (321, 482, 513, 320), (355, 516, 517, 356), (356, 517, 518, 357), (357, 518, 519, 358), (358, 519, 520, 359), (359, 520, 521, 360), (360, 521, 522, 361), (361, 522, 523, 362), (362, 523, 524, 363), (363, 524, 525, 364), (364, 525, 526, 365), (365, 526, 527, 366), (366, 527, 528, 367), (367, 528, 529, 368), (368, 529, 530, 369), (369, 530, 531, 370), (370, 531, 532, 371), (371, 532, 533, 372), (372, 533, 534, 373), (373, 534, 535, 374), (374, 535, 536, 375), (375, 536, 537, 376), (376, 537, 538, 377), (377, 538, 539, 378), (378, 539, 540, 379), (379, 540, 541, 380), (380, 541, 542, 381), (381, 542, 543, 382), (382, 543, 544, 383), (383, 544, 545, 384), (384, 545, 514, 385), (354, 515, 516, 355), (385, 514, 515, 354), (264, 263, 630, 641), (277, 276, 631, 614), (263, 262, 629, 630), (276, 275, 632, 631), (257, 288, 633, 624), (262, 261, 628, 629), (275, 274, 634, 632), (288, 287, 627, 633), (261, 260, 549, 628), (274, 273, 626, 634), (287, 286, 548, 627), (260, 259, 635, 549), (273, 272, 636, 626), (286, 285, 637, 548), (259, 258, 625, 635), (272, 271, 638, 636), (285, 284, 623, 637), (258, 257, 624, 625), (271, 270, 622, 638), (284, 283, 621, 623), (270, 269, 547, 622), (283, 282, 620, 621), (269, 268, 619, 547), (282, 281, 618, 620), (268, 267, 617, 619), (281, 280, 616, 618), (267, 266, 639, 617), (280, 279, 546, 616), (266, 265, 640, 639), (279, 278, 615, 546), (265, 264, 641, 640), (278, 277, 614, 615), (594, 598, 565, 569), (611, 582, 581, 552), (601, 603, 560, 562), (597, 586, 577, 566), (607, 609, 554, 556), (603, 605, 558, 560), (586, 589, 574, 577), (583, 585, 578, 580), (588, 591, 572, 575), (590, 593, 570, 573), (619, 617, 606, 604), (634, 626, 591, 588), (621, 620, 603, 601), (628, 549, 590, 587), (629, 628, 587, 584), (632, 634, 588, 585), (636, 638, 598, 594), (618, 616, 607, 605), (600, 602, 561, 563), (547, 619, 604, 602), (624, 633, 586, 597), (637, 623, 599, 595), (623, 621, 601, 599), (615, 614, 613, 612), (614, 631, 583, 613), (622, 547, 602, 600), (633, 627, 589, 586), (549, 635, 593, 590), (548, 637, 595, 592), (630, 629, 584, 582), (635, 625, 596, 593), (631, 632, 585, 583), (639, 640, 610, 608), (546, 615, 612, 609), (620, 618, 605, 603), (626, 636, 594, 591), (640, 641, 611, 610), (627, 548, 592, 589), (625, 624, 597, 596), (616, 546, 609, 607), (617, 639, 608, 606), (641, 630, 582, 611), (638, 622, 600, 598)])
me_cylinder.polygons.foreach_set('use_smooth', [True] * 641)
_uv = me_cylinder.uv_layers.new(name='UVMap')
_uv.uv.foreach_set('vector', [0.1167, 0.2001, 0.0865, 0.2182, 0.07666, 0.2077, 0.1079, 0.1867, 0.1079, 0.1867, 0.07666, 0.2077, 0.06542, 0.1966, 0.09813, 0.1724, 0.09813, 0.1724, 0.06542, 0.1966, 0.05243, 0.185, 0.08724, 0.1568, 0.08724, 0.1568, 0.05243, 0.185, 0.0372, 0.1723, 0.07523, 0.1394, 0.06243, 0.5472, 0.02655, 0.5093, 0.0437, 0.4968, 0.07655, 0.5304, 0.07655, 0.5304, 0.0437, 0.4968, 0.05845, 0.4853, 0.09003, 0.5145, 0.09003, 0.5145, 0.05845, 0.4853, 0.07153, 0.4742, 0.1024, 0.4994, 0.1024, 0.4994, 0.07153, 0.4742, 0.08316, 0.4635, 0.1136, 0.485, 0.1136, 0.485, 0.08316, 0.4635, 0.09349, 0.4528, 0.1236, 0.4712, 0.1236, 0.4712, 0.09349, 0.4528, 0.1027, 0.4424, 0.1325, 0.4578, 0.1325, 0.4578, 0.1027, 0.4424, 0.1107, 0.432, 0.1403, 0.4448, 0.1403, 0.4448, 0.1107, 0.432, 0.1177, 0.4216, 0.147, 0.4322, 0.147, 0.4322, 0.1177, 0.4216, 0.1237, 0.4113, 0.1527, 0.4198, 0.1527, 0.4198, 0.1237, 0.4113, 0.1287, 0.401, 0.1574, 0.4077, 0.1574, 0.4077, 0.1287, 0.401, 0.1328, 0.3907, 0.1612, 0.3958, 0.1612, 0.3958, 0.1328, 0.3907, 0.1361, 0.3803, 0.1641, 0.3839, 0.1641, 0.3839, 0.1361, 0.3803, 0.1385, 0.37, 0.1662, 0.3723, 0.1662, 0.3723, 0.1385, 0.37, 0.14, 0.3596, 0.1675, 0.3607, 0.1675, 0.3607, 0.14, 0.3596, 0.1408, 0.3492, 0.1681, 0.3493, 0.1681, 0.3493, 0.1408, 0.3492, 0.1407, 0.3389, 0.1679, 0.3379, 0.1679, 0.3379, 0.1407, 0.3389, 0.14, 0.3286, 0.1671, 0.3266, 0.1671, 0.3266, 0.14, 0.3286, 0.1385, 0.3183, 0.1656, 0.3154, 0.1656, 0.3154, 0.1385, 0.3183, 0.1363, 0.3082, 0.1635, 0.3042, 0.1635, 0.3042, 0.1363, 0.3082, 0.1335, 0.2981, 0.1607, 0.2929, 0.1607, 0.2929, 0.1335, 0.2981, 0.1301, 0.2881, 0.1573, 0.2818, 0.1573, 0.2818, 0.1301, 0.2881, 0.126, 0.2781, 0.1533, 0.2706, 0.1533, 0.2706, 0.126, 0.2781, 0.1213, 0.2682, 0.1488, 0.2593, 0.1488, 0.2593, 0.1213, 0.2682, 0.1159, 0.2584, 0.1437, 0.248, 0.1437, 0.248, 0.1159, 0.2584, 0.1097, 0.2485, 0.1379, 0.2366, 0.1379, 0.2366, 0.1097, 0.2485, 0.1029, 0.2385, 0.1316, 0.2249, 0.08316, 0.4635, 0.07153, 0.4742, 0.05205, 0.4527, 0.06313, 0.4448, 0.1316, 0.2249, 0.1029, 0.2385, 0.09518, 0.2285, 0.1245, 0.2128, 0.1245, 0.2128, 0.09518, 0.2285, 0.0865, 0.2182, 0.1167, 0.2001, 0.9124, 0.1067, 0.9314, 0.08088, 0.9781, 0.1296, 0.9512, 0.1483, 0.9094, 0.4951, 0.8922, 0.4822, 0.9117, 0.4562, 0.9285, 0.4642, 0.8211, 0.4455, 0.8147, 0.4311, 0.8395, 0.4202, 0.8466, 0.4323, 0.7999, 0.3262, 0.8016, 0.3134, 0.8237, 0.316, 0.822, 0.3275, 0.8443, 0.2023, 0.8546, 0.1859, 0.8818, 0.2076, 0.8705, 0.2204, 0.8627, 0.509, 0.8494, 0.492, 0.8777, 0.4695, 0.8922, 0.4822, 0.8004, 0.3773, 0.7991, 0.3644, 0.8216, 0.3618, 0.8232, 0.3733, 0.8158, 0.2609, 0.8214, 0.247, 0.8451, 0.2576, 0.839, 0.2695, 0.9425, 0.5908, 0.9182, 0.5673, 0.9544, 0.5214, 0.9845, 0.5353, 0.8147, 0.4311, 0.8095, 0.4171, 0.8337, 0.4083, 0.8395, 0.4202, 0.8016, 0.3134, 0.8041, 0.3005, 0.8263, 0.3045, 0.8237, 0.316, 0.8662, 0.1686, 0.8796, 0.15, 0.9107, 0.1799, 0.8951, 0.194, 0.8546, 0.1859, 0.8662, 0.1686, 0.8951, 0.194, 0.8818, 0.2076, 0.8494, 0.492, 0.8383, 0.4758, 0.8655, 0.4569, 0.8777, 0.4695, 0.7991, 0.3644, 0.7986, 0.3516, 0.8209, 0.3503, 0.8216, 0.3618, 0.8214, 0.247, 0.8279, 0.2327, 0.8523, 0.2454, 0.8451, 0.2576, 0.9182, 0.5673, 0.8969, 0.5465, 0.9298, 0.5081, 0.9544, 0.5214, 0.8095, 0.4171, 0.8054, 0.4035, 0.8291, 0.3965, 0.8337, 0.4083, 0.8041, 0.3005, 0.8073, 0.2875, 0.8296, 0.293, 0.8263, 0.3045, 0.8796, 0.15, 0.895, 0.1295, 0.9291, 0.1648, 0.9107, 0.1799, 0.8383, 0.4758, 0.8289, 0.4604, 0.8552, 0.4445, 0.8655, 0.4569, 0.7986, 0.3516, 0.7989, 0.3389, 0.821, 0.3389, 0.8209, 0.3503, 0.8279, 0.2327, 0.8355, 0.2178, 0.8607, 0.2331, 0.8523, 0.2454, 0.8969, 0.5465, 0.8784, 0.5271, 0.9094, 0.4951, 0.9298, 0.5081, 0.8054, 0.4035, 0.8025, 0.3903, 0.8257, 0.3848, 0.8291, 0.3965, 0.8073, 0.2875, 0.8112, 0.2744, 0.8339, 0.2813, 0.8296, 0.293, 0.895, 0.1295, 0.9124, 0.1067, 0.9512, 0.1483, 0.9291, 0.1648, 0.8289, 0.4604, 0.8211, 0.4455, 0.8466, 0.4323, 0.8552, 0.4445, 0.7989, 0.3389, 0.7999, 0.3262, 0.822, 0.3275, 0.821, 0.3389, 0.8355, 0.2178, 0.8443, 0.2023, 0.8705, 0.2204, 0.8607, 0.2331, 0.8784, 0.5271, 0.8627, 0.509, 0.8922, 0.4822, 0.9094, 0.4951, 0.8025, 0.3903, 0.8004, 0.3773, 0.8232, 0.3733, 0.8257, 0.3848, 0.8112, 0.2744, 0.8158, 0.2609, 0.839, 0.2695, 0.8339, 0.2813, 0.8853, 0.4384, 0.8749, 0.4289, 0.9004, 0.3996, 0.909, 0.4046, 0.822, 0.3275, 0.8237, 0.316, 0.8416, 0.3184, 0.8399, 0.3285, 0.8922, 0.4822, 0.8777, 0.4695, 0.8974, 0.4475, 0.9117, 0.4562, 0.8237, 0.316, 0.8263, 0.3045, 0.8441, 0.3083, 0.8416, 0.3184, 0.8777, 0.4695, 0.8655, 0.4569, 0.8853, 0.4384, 0.8974, 0.4475, 0.8263, 0.3045, 0.8296, 0.293, 0.8475, 0.2981, 0.8441, 0.3083, 0.8655, 0.4569, 0.8552, 0.4445, 0.8749, 0.4289, 0.8853, 0.4384, 0.8296, 0.293, 0.8339, 0.2813, 0.8518, 0.288, 0.8475, 0.2981, 0.8552, 0.4445, 0.8466, 0.4323, 0.8662, 0.4191, 0.8749, 0.4289, 0.8339, 0.2813, 0.839, 0.2695, 0.857, 0.2779, 0.8518, 0.288, 0.8466, 0.4323, 0.8395, 0.4202, 0.8589, 0.4092, 0.8662, 0.4191, 0.839, 0.2695, 0.8451, 0.2576, 0.8632, 0.2678, 0.857, 0.2779, 0.8395, 0.4202, 0.8337, 0.4083, 0.8528, 0.3993, 0.8589, 0.4092, 0.8951, 0.194, 0.9107, 0.1799, 0.9298, 0.2094, 0.9139, 0.2188, 0.8451, 0.2576, 0.8523, 0.2454, 0.8706, 0.2578, 0.8632, 0.2678, 0.8337, 0.4083, 0.8291, 0.3965, 0.848, 0.3893, 0.8528, 0.3993, 0.9107, 0.1799, 0.9291, 0.1648, 0.9487, 0.2004, 0.9298, 0.2094, 0.8523, 0.2454, 0.8607, 0.2331, 0.879, 0.2479, 0.8706, 0.2578, 0.8291, 0.3965, 0.8257, 0.3848, 0.8443, 0.3791, 0.848, 0.3893, 0.9291, 0.1648, 0.9512, 0.1483, 0.9715, 0.1919, 0.9487, 0.2004, 0.8607, 0.2331, 0.8705, 0.2204, 0.8889, 0.2382, 0.879, 0.2479, 0.8257, 0.3848, 0.8232, 0.3733, 0.8416, 0.369, 0.8443, 0.3791, 0.9512, 0.1483, 0.9781, 0.1296, 0.9999, 0.1845, 0.9715, 0.1919, 0.8705, 0.2204, 0.8818, 0.2076, 0.9004, 0.2284, 0.8889, 0.2382, 0.8232, 0.3733, 0.8216, 0.3618, 0.8399, 0.3589, 0.8416, 0.369, 0.9845, 0.5353, 0.9544, 0.5214, 0.9717, 0.4763, 0.9999, 0.4789, 0.8818, 0.2076, 0.8951, 0.194, 0.9139, 0.2188, 0.9004, 0.2284, 0.8216, 0.3618, 0.8209, 0.3503, 0.839, 0.3488, 0.8399, 0.3589, 0.9544, 0.5214, 0.9298, 0.5081, 0.9483, 0.471, 0.9717, 0.4763, 0.8209, 0.3503, 0.821, 0.3389, 0.839, 0.3387, 0.839, 0.3488, 0.9298, 0.5081, 0.9094, 0.4951, 0.9285, 0.4642, 0.9483, 0.471, 0.821, 0.3389, 0.822, 0.3275, 0.8399, 0.3285, 0.839, 0.3387, 0.8866, 0.3879, 0.8813, 0.3814, 0.9018, 0.3639, 0.9057, 0.3675, 0.8475, 0.2981, 0.8518, 0.288, 0.8786, 0.3012, 0.8749, 0.3084, 0.8749, 0.4289, 0.8662, 0.4191, 0.893, 0.394, 0.9004, 0.3996, 0.8518, 0.288, 0.857, 0.2779, 0.8833, 0.2943, 0.8786, 0.3012, 0.8662, 0.4191, 0.8589, 0.4092, 0.8866, 0.3879, 0.893, 0.394, 0.857, 0.2779, 0.8632, 0.2678, 0.8887, 0.2876, 0.8833, 0.2943, 0.8589, 0.4092, 0.8528, 0.3993, 0.8813, 0.3814, 0.8866, 0.3879, 0.9139, 0.2188, 0.9298, 0.2094, 0.9442, 0.2593, 0.9318, 0.2618, 0.8632, 0.2678, 0.8706, 0.2578, 0.8951, 0.2813, 0.8887, 0.2876, 0.8528, 0.3993, 0.848, 0.3893, 0.8769, 0.3746, 0.8813, 0.3814, 0.9298, 0.2094, 0.9487, 0.2004, 0.9583, 0.2583, 0.9442, 0.2593, 0.8706, 0.2578, 0.879, 0.2479, 0.9026, 0.2754, 0.8951, 0.2813, 0.848, 0.3893, 0.8443, 0.3791, 0.8734, 0.3676, 0.8769, 0.3746, 0.9487, 0.2004, 0.9715, 0.1919, 0.974, 0.2593, 0.9583, 0.2583, 0.879, 0.2479, 0.8889, 0.2382, 0.9111, 0.2701, 0.9026, 0.2754, 0.8443, 0.3791, 0.8416, 0.369, 0.8707, 0.3603, 0.8734, 0.3676, 0.9715, 0.1919, 0.9999, 0.1845, 0.9915, 0.263, 0.974, 0.2593, 0.8889, 0.2382, 0.9004, 0.2284, 0.9208, 0.2655, 0.9111, 0.2701, 0.8416, 0.369, 0.8399, 0.3589, 0.8689, 0.353, 0.8707, 0.3603, 0.9999, 0.4789, 0.9717, 0.4763, 0.9707, 0.4111, 0.9867, 0.4058, 0.9004, 0.2284, 0.9139, 0.2188, 0.9318, 0.2618, 0.9208, 0.2655, 0.8399, 0.3589, 0.839, 0.3488, 0.8679, 0.3456, 0.8689, 0.353, 0.9717, 0.4763, 0.9483, 0.471, 0.9558, 0.4134, 0.9707, 0.4111, 0.839, 0.3488, 0.839, 0.3387, 0.8678, 0.3381, 0.8679, 0.3456, 0.9483, 0.471, 0.9285, 0.4642, 0.9421, 0.4135, 0.9558, 0.4134, 0.839, 0.3387, 0.8399, 0.3285, 0.8684, 0.3306, 0.8678, 0.3381, 0.9285, 0.4642, 0.9117, 0.4562, 0.9298, 0.4118, 0.9421, 0.4135, 0.8399, 0.3285, 0.8416, 0.3184, 0.8698, 0.3231, 0.8684, 0.3306, 0.9117, 0.4562, 0.8974, 0.4475, 0.9188, 0.4087, 0.9298, 0.4118, 0.8416, 0.3184, 0.8441, 0.3083, 0.8719, 0.3157, 0.8698, 0.3231, 0.8974, 0.4475, 0.8853, 0.4384, 0.909, 0.4046, 0.9188, 0.4087, 0.8441, 0.3083, 0.8475, 0.2981, 0.8749, 0.3084, 0.8719, 0.3157, 0.8958, 0.3558, 0.8938, 0.3513, 0.9267, 0.3361, 0.9318, 0.2618, 0.9442, 0.2593, 0.942, 0.297, 0.9348, 0.2964, 0.8887, 0.2876, 0.8951, 0.2813, 0.9109, 0.303, 0.9064, 0.3062, 0.8813, 0.3814, 0.8769, 0.3746, 0.8985, 0.36, 0.9018, 0.3639, 0.9442, 0.2593, 0.9583, 0.2583, 0.9495, 0.2989, 0.942, 0.297, 0.8951, 0.2813, 0.9026, 0.2754, 0.9161, 0.3002, 0.9109, 0.303, 0.8769, 0.3746, 0.8734, 0.3676, 0.8958, 0.3558, 0.8985, 0.36, 0.9583, 0.2583, 0.974, 0.2593, 0.9572, 0.3023, 0.9495, 0.2989, 0.9026, 0.2754, 0.9111, 0.2701, 0.9218, 0.2981, 0.9161, 0.3002, 0.8734, 0.3676, 0.8707, 0.3603, 0.8938, 0.3513, 0.8958, 0.3558, 0.974, 0.2593, 0.9915, 0.263, 0.9648, 0.3075, 0.9572, 0.3023, 0.9111, 0.2701, 0.9208, 0.2655, 0.928, 0.2968, 0.9218, 0.2981, 0.8707, 0.3603, 0.8689, 0.353, 0.8923, 0.3466, 0.8938, 0.3513, 0.9867, 0.4058, 0.9707, 0.4111, 0.955, 0.37, 0.9619, 0.3648, 0.9208, 0.2655, 0.9318, 0.2618, 0.9348, 0.2964, 0.928, 0.2968, 0.8689, 0.353, 0.8679, 0.3456, 0.8915, 0.3419, 0.8923, 0.3466, 0.9707, 0.4111, 0.9558, 0.4134, 0.9479, 0.3735, 0.955, 0.37, 0.8679, 0.3456, 0.8678, 0.3381, 0.8913, 0.3371, 0.8915, 0.3419, 0.9558, 0.4134, 0.9421, 0.4135, 0.9407, 0.3757, 0.9479, 0.3735, 0.8678, 0.3381, 0.8684, 0.3306, 0.8917, 0.3323, 0.8913, 0.3371, 0.9421, 0.4135, 0.9298, 0.4118, 0.9337, 0.3766, 0.9407, 0.3757, 0.8684, 0.3306, 0.8698, 0.3231, 0.8926, 0.3275, 0.8917, 0.3323, 0.9298, 0.4118, 0.9188, 0.4087, 0.927, 0.3763, 0.9337, 0.3766, 0.8698, 0.3231, 0.8719, 0.3157, 0.8942, 0.3228, 0.8926, 0.3275, 0.9188, 0.4087, 0.909, 0.4046, 0.9209, 0.3752, 0.927, 0.3763, 0.8719, 0.3157, 0.8749, 0.3084, 0.8964, 0.3183, 0.8942, 0.3228, 0.909, 0.4046, 0.9004, 0.3996, 0.9152, 0.3733, 0.9209, 0.3752, 0.8749, 0.3084, 0.8786, 0.3012, 0.8991, 0.314, 0.8964, 0.3183, 0.9004, 0.3996, 0.893, 0.394, 0.9101, 0.3707, 0.9152, 0.3733, 0.8786, 0.3012, 0.8833, 0.2943, 0.9024, 0.3099, 0.8991, 0.314, 0.893, 0.394, 0.8866, 0.3879, 0.9057, 0.3675, 0.9101, 0.3707, 0.8833, 0.2943, 0.8887, 0.2876, 0.9064, 0.3062, 0.9024, 0.3099, 0.9572, 0.3023, 0.9648, 0.3075, 0.9267, 0.3361, 0.9218, 0.2981, 0.928, 0.2968, 0.9267, 0.3361, 0.8938, 0.3513, 0.8923, 0.3466, 0.9267, 0.3361, 0.9619, 0.3648, 0.955, 0.37, 0.9267, 0.3361, 0.928, 0.2968, 0.9348, 0.2964, 0.9267, 0.3361, 0.8923, 0.3466, 0.8915, 0.3419, 0.9267, 0.3361, 0.955, 0.37, 0.9479, 0.3735, 0.9267, 0.3361, 0.8915, 0.3419, 0.8913, 0.3371, 0.9267, 0.3361, 0.9479, 0.3735, 0.9407, 0.3757, 0.9267, 0.3361, 0.8913, 0.3371, 0.8917, 0.3323, 0.9267, 0.3361, 0.9407, 0.3757, 0.9337, 0.3766, 0.9267, 0.3361, 0.8917, 0.3323, 0.8926, 0.3275, 0.9267, 0.3361, 0.9337, 0.3766, 0.927, 0.3763, 0.9267, 0.3361, 0.8926, 0.3275, 0.8942, 0.3228, 0.9267, 0.3361, 0.927, 0.3763, 0.9209, 0.3752, 0.9267, 0.3361, 0.8942, 0.3228, 0.8964, 0.3183, 0.9267, 0.3361, 0.9209, 0.3752, 0.9152, 0.3733, 0.9267, 0.3361, 0.8964, 0.3183, 0.8991, 0.314, 0.9267, 0.3361, 0.9152, 0.3733, 0.9101, 0.3707, 0.9267, 0.3361, 0.8991, 0.314, 0.9024, 0.3099, 0.9267, 0.3361, 0.9101, 0.3707, 0.9057, 0.3675, 0.9267, 0.3361, 0.9024, 0.3099, 0.9064, 0.3062, 0.9267, 0.3361, 0.9057, 0.3675, 0.9018, 0.3639, 0.9267, 0.3361, 0.9348, 0.2964, 0.942, 0.297, 0.9267, 0.3361, 0.9064, 0.3062, 0.9109, 0.303, 0.9267, 0.3361, 0.9018, 0.3639, 0.8985, 0.36, 0.9267, 0.3361, 0.942, 0.297, 0.9495, 0.2989, 0.9267, 0.3361, 0.9109, 0.303, 0.9161, 0.3002, 0.9267, 0.3361, 0.8985, 0.36, 0.8958, 0.3558, 0.9267, 0.3361, 0.9495, 0.2989, 0.9572, 0.3023, 0.9267, 0.3361, 0.9161, 0.3002, 0.9218, 0.2981, 0.9267, 0.3361, 0.1107, 0.3851, 0.1067, 0.394, 0.08141, 0.3841, 0.08495, 0.3769, 0.1385, 0.37, 0.1361, 0.3803, 0.1138, 0.376, 0.1162, 0.3668, 0.126, 0.2781, 0.1301, 0.2881, 0.1089, 0.2939, 0.105, 0.2852, 0.0372, 0.1723, 0.05243, 0.185, 0.03261, 0.2114, 0.01785, 0.204, 0.1237, 0.4113, 0.1177, 0.4216, 0.09606, 0.4115, 0.1018, 0.4028, 0.1385, 0.3183, 0.14, 0.3286, 0.1181, 0.3299, 0.1168, 0.3208, 0.09518, 0.2285, 0.1029, 0.2385, 0.08245, 0.2514, 0.07483, 0.2431, 0.09349, 0.4528, 0.08316, 0.4635, 0.06313, 0.4448, 0.07297, 0.4367, 0.14, 0.3596, 0.1385, 0.37, 0.1162, 0.3668, 0.1178, 0.3576, 0.1213, 0.2682, 0.126, 0.2781, 0.105, 0.2852, 0.1005, 0.2766, 0.0437, 0.4968, 0.02655, 0.5093, 0.009301, 0.4743, 0.02544, 0.4676, 0.1287, 0.401, 0.1237, 0.4113, 0.1018, 0.4028, 0.1067, 0.394, 0.1363, 0.3082, 0.1385, 0.3183, 0.1168, 0.3208, 0.1148, 0.3117, 0.07666, 0.2077, 0.0865, 0.2182, 0.06622, 0.235, 0.05648, 0.227, 0.0865, 0.2182, 0.09518, 0.2285, 0.07483, 0.2431, 0.06622, 0.235, 0.1027, 0.4424, 0.09349, 0.4528, 0.07297, 0.4367, 0.08169, 0.4285, 0.1408, 0.3492, 0.14, 0.3596, 0.1178, 0.3576, 0.1186, 0.3484, 0.1159, 0.2584, 0.1213, 0.2682, 0.1005, 0.2766, 0.0952, 0.2681, 0.05845, 0.4853, 0.0437, 0.4968, 0.02544, 0.4676, 0.03957, 0.4603, 0.1328, 0.3907, 0.1287, 0.401, 0.1067, 0.394, 0.1107, 0.3851, 0.1335, 0.2981, 0.1363, 0.3082, 0.1148, 0.3117, 0.1122, 0.3028, 0.06542, 0.1966, 0.07666, 0.2077, 0.05648, 0.227, 0.04537, 0.2191, 0.1107, 0.432, 0.1027, 0.4424, 0.08169, 0.4285, 0.08937, 0.4201, 0.1407, 0.3389, 0.1408, 0.3492, 0.1186, 0.3484, 0.1187, 0.3391, 0.1097, 0.2485, 0.1159, 0.2584, 0.0952, 0.2681, 0.08922, 0.2597, 0.07153, 0.4742, 0.05845, 0.4853, 0.03957, 0.4603, 0.05205, 0.4527, 0.1361, 0.3803, 0.1328, 0.3907, 0.1107, 0.3851, 0.1138, 0.376, 0.1301, 0.2881, 0.1335, 0.2981, 0.1122, 0.3028, 0.1089, 0.2939, 0.05243, 0.185, 0.06542, 0.1966, 0.04537, 0.2191, 0.03261, 0.2114, 0.1177, 0.4216, 0.1107, 0.432, 0.08937, 0.4201, 0.09606, 0.4115, 0.14, 0.3286, 0.1407, 0.3389, 0.1187, 0.3391, 0.1181, 0.3299, 0.1029, 0.2385, 0.1097, 0.2485, 0.08922, 0.2597, 0.08245, 0.2514, 0.09127, 0.3545, 0.08986, 0.3621, 0.05768, 0.3548, 0.05858, 0.3497, 0.04537, 0.2191, 0.05648, 0.227, 0.03759, 0.2523, 0.02826, 0.2477, 0.08922, 0.2597, 0.0952, 0.2681, 0.07157, 0.2816, 0.06624, 0.2751, 0.1138, 0.376, 0.1107, 0.3851, 0.08495, 0.3769, 0.08776, 0.3696, 0.03261, 0.2114, 0.04537, 0.2191, 0.02826, 0.2477, 0.01786, 0.2438, 0.08245, 0.2514, 0.08922, 0.2597, 0.06624, 0.2751, 0.06023, 0.2689, 0.1162, 0.3668, 0.1138, 0.376, 0.08776, 0.3696, 0.08986, 0.3621, 0.01785, 0.204, 0.03261, 0.2114, 0.01786, 0.2438, 0.006314, 0.2407, 0.07483, 0.2431, 0.08245, 0.2514, 0.06023, 0.2689, 0.05349, 0.263, 0.1178, 0.3576, 0.1162, 0.3668, 0.08986, 0.3621, 0.09127, 0.3545, 0.02544, 0.4676, 0.009301, 0.4743, 0.0003377, 0.4346, 0.0128, 0.4325, 0.06622, 0.235, 0.07483, 0.2431, 0.05349, 0.263, 0.04597, 0.2575, 0.1186, 0.3484, 0.1178, 0.3576, 0.09127, 0.3545, 0.092, 0.3469, 0.03957, 0.4603, 0.02544, 0.4676, 0.0128, 0.4325, 0.02413, 0.4294, 0.1187, 0.3391, 0.1186, 0.3484, 0.092, 0.3469, 0.09219, 0.3392, 0.05205, 0.4527, 0.03957, 0.4603, 0.02413, 0.4294, 0.0344, 0.4254, 0.1181, 0.3299, 0.1187, 0.3391, 0.09219, 0.3392, 0.09173, 0.3316, 0.06313, 0.4448, 0.05205, 0.4527, 0.0344, 0.4254, 0.04369, 0.4208, 0.1168, 0.3208, 0.1181, 0.3299, 0.09173, 0.3316, 0.09065, 0.3241, 0.07297, 0.4367, 0.06313, 0.4448, 0.04369, 0.4208, 0.05206, 0.4156, 0.1148, 0.3117, 0.1168, 0.3208, 0.09065, 0.3241, 0.08897, 0.3166, 0.08169, 0.4285, 0.07297, 0.4367, 0.05206, 0.4156, 0.05956, 0.41, 0.1122, 0.3028, 0.1148, 0.3117, 0.08897, 0.3166, 0.08668, 0.3093, 0.08937, 0.4201, 0.08169, 0.4285, 0.05956, 0.41, 0.06621, 0.404, 0.1089, 0.2939, 0.1122, 0.3028, 0.08668, 0.3093, 0.0838, 0.3021, 0.09606, 0.4115, 0.08937, 0.4201, 0.06621, 0.404, 0.07206, 0.3976, 0.105, 0.2852, 0.1089, 0.2939, 0.0838, 0.3021, 0.08033, 0.2951, 0.1018, 0.4028, 0.09606, 0.4115, 0.07206, 0.3976, 0.07712, 0.391, 0.1005, 0.2766, 0.105, 0.2852, 0.08033, 0.2951, 0.07626, 0.2882, 0.1067, 0.394, 0.1018, 0.4028, 0.07712, 0.391, 0.08141, 0.3841, 0.05648, 0.227, 0.06622, 0.235, 0.04597, 0.2575, 0.03759, 0.2523, 0.0952, 0.2681, 0.1005, 0.2766, 0.07626, 0.2882, 0.07157, 0.2816, 0.01173, 0.3563, 0.01152, 0.3561, 0.01129, 0.3559, 0.01105, 0.3558, 0.01081, 0.3556, 0.0107, 0.3555, 0.01062, 0.3554, 0.01057, 0.3552, 0.01052, 0.3551, 0.01051, 0.3551, 0.01053, 0.355, 0.01059, 0.355, 0.01068, 0.355, 0.01079, 0.355, 0.01092, 0.3551, 0.01105, 0.3552, 0.01116, 0.3553, 0.01126, 0.3554, 0.01133, 0.3556, 0.0114, 0.3557, 0.01147, 0.3559, 0.0109, 0.3556, 0.01088, 0.3556, 0.0108, 0.3556, 0.01064, 0.3556, 0.01203, 0.356, 0.01297, 0.3568, 0.01341, 0.3577, 0.01273, 0.3577, 0.01238, 0.3572, 0.01215, 0.3568, 0.01193, 0.3565, 0.0128, 0.4325, 0.0003377, 0.4346, 8.3e-05, 0.3963, 0.00744, 0.3963, 0.04597, 0.2575, 0.05349, 0.263, 0.03309, 0.2877, 0.028, 0.2844, 0.092, 0.3469, 0.09127, 0.3545, 0.05858, 0.3497, 0.05906, 0.3445, 0.02413, 0.4294, 0.0128, 0.4325, 0.00744, 0.3963, 0.01439, 0.3955, 0.09219, 0.3392, 0.092, 0.3469, 0.05906, 0.3445, 0.05927, 0.3393, 0.0344, 0.4254, 0.02413, 0.4294, 0.01439, 0.3955, 0.02088, 0.3939, 0.09173, 0.3316, 0.09219, 0.3392, 0.05927, 0.3393, 0.059, 0.334, 0.04369, 0.4208, 0.0344, 0.4254, 0.02088, 0.3939, 0.02689, 0.3917, 0.09065, 0.3241, 0.09173, 0.3316, 0.059, 0.334, 0.05833, 0.3288, 0.05206, 0.4156, 0.04369, 0.4208, 0.02689, 0.3917, 0.0324, 0.389, 0.08897, 0.3166, 0.09065, 0.3241, 0.05833, 0.3288, 0.05724, 0.3237, 0.05956, 0.41, 0.05206, 0.4156, 0.0324, 0.389, 0.03742, 0.3858, 0.08668, 0.3093, 0.08897, 0.3166, 0.05724, 0.3237, 0.05573, 0.3186, 0.06621, 0.404, 0.05956, 0.41, 0.03742, 0.3858, 0.0419, 0.3821, 0.0838, 0.3021, 0.08668, 0.3093, 0.05573, 0.3186, 0.0538, 0.3137, 0.07206, 0.3976, 0.06621, 0.404, 0.0419, 0.3821, 0.04585, 0.3782, 0.08033, 0.2951, 0.0838, 0.3021, 0.0538, 0.3137, 0.05146, 0.3089, 0.07712, 0.391, 0.07206, 0.3976, 0.04585, 0.3782, 0.04926, 0.3739, 0.07626, 0.2882, 0.08033, 0.2951, 0.05146, 0.3089, 0.04868, 0.3042, 0.08141, 0.3841, 0.07712, 0.391, 0.04926, 0.3739, 0.05213, 0.3694, 0.03759, 0.2523, 0.04597, 0.2575, 0.028, 0.2844, 0.02245, 0.2816, 0.07157, 0.2816, 0.07626, 0.2882, 0.04868, 0.3042, 0.04547, 0.2997, 0.08495, 0.3769, 0.08141, 0.3841, 0.05213, 0.3694, 0.05448, 0.3647, 0.02826, 0.2477, 0.03759, 0.2523, 0.02245, 0.2816, 0.01641, 0.2793, 0.06624, 0.2751, 0.07157, 0.2816, 0.04547, 0.2997, 0.0418, 0.2954, 0.08776, 0.3696, 0.08495, 0.3769, 0.05448, 0.3647, 0.05632, 0.3598, 0.01786, 0.2438, 0.02826, 0.2477, 0.01641, 0.2793, 0.009923, 0.2776, 0.06023, 0.2689, 0.06624, 0.2751, 0.0418, 0.2954, 0.03768, 0.2914, 0.08986, 0.3621, 0.08776, 0.3696, 0.05632, 0.3598, 0.05768, 0.3548, 0.006314, 0.2407, 0.01786, 0.2438, 0.009923, 0.2776, 0.002938, 0.2766, 0.05349, 0.263, 0.06023, 0.2689, 0.03768, 0.2914, 0.03309, 0.2877, 0.01536, 0.3541, 0.01362, 0.3552, 0.0114, 0.3557, 0.01133, 0.3556, 0.01816, 0.3516, 0.01687, 0.3529, 0.01126, 0.3554, 0.01116, 0.3553, 0.01866, 0.324, 0.01947, 0.326, 0.01129, 0.3559, 0.01152, 0.3561, 0.02014, 0.3488, 0.01925, 0.3502, 0.01105, 0.3552, 0.01092, 0.3551, 0.01362, 0.3552, 0.0117, 0.3561, 0.01147, 0.3559, 0.0114, 0.3557, 0.01118, 0.3146, 0.01278, 0.3156, 0.01273, 0.3577, 0.01341, 0.3577, 0.02088, 0.33, 0.02147, 0.332, 0.0107, 0.3555, 0.01081, 0.3556, 0.01687, 0.3529, 0.01536, 0.3541, 0.01133, 0.3556, 0.01126, 0.3554, 0.00916, 0.3576, 0.007862, 0.358, 0.0108, 0.3556, 0.01088, 0.3556, 0.0223, 0.3382, 0.02231, 0.3401, 0.01051, 0.3551, 0.01052, 0.3551, 0.02187, 0.3341, 0.02216, 0.3361, 0.01057, 0.3552, 0.01062, 0.3554, 0.307, 0.09345, 0.2296, 0.1136, 0.2242, 0.0947, 0.3026, 0.07365, 0.02146, 0.3456, 0.02088, 0.3472, 0.01079, 0.355, 0.01068, 0.355, 0.01559, 0.3186, 0.01675, 0.3203, 0.01193, 0.3565, 0.01215, 0.3568, 0.009484, 0.3139, 0.01118, 0.3146, 0.01341, 0.3577, 0.01297, 0.3568, 0.0117, 0.3561, 0.01046, 0.357, 0.0109, 0.3556, 0.01147, 0.3559, 0.01675, 0.3203, 0.01776, 0.3222, 0.01173, 0.3563, 0.01193, 0.3565, 0.02216, 0.3361, 0.0223, 0.3382, 0.01052, 0.3551, 0.01057, 0.3552, 0.01776, 0.3222, 0.01866, 0.324, 0.01152, 0.3561, 0.01173, 0.3563, 0.02218, 0.3421, 0.02189, 0.3439, 0.01059, 0.355, 0.01053, 0.355, 0.006025, 0.3132, 0.007741, 0.3134, 0.01203, 0.356, 0.01064, 0.3556, 0.007862, 0.358, 0.006561, 0.3581, 0.01064, 0.3556, 0.0108, 0.3556, 0.3026, 0.07365, 0.2242, 0.0947, 0.2187, 0.07497, 0.298, 0.0529, 0.2924, 0.6415, 0.2111, 0.6164, 0.2188, 0.5961, 0.2984, 0.6197, 0.2984, 0.6197, 0.2188, 0.5961, 0.2264, 0.5759, 0.3043, 0.5981, 0.3043, 0.5981, 0.2264, 0.5759, 0.2337, 0.556, 0.31, 0.5766, 0.31, 0.5766, 0.2337, 0.556, 0.2405, 0.5365, 0.3151, 0.5556, 0.3151, 0.5556, 0.2405, 0.5365, 0.2467, 0.5173, 0.3198, 0.5348, 0.3198, 0.5348, 0.2467, 0.5173, 0.2523, 0.4987, 0.324, 0.5144, 0.324, 0.5144, 0.2523, 0.4987, 0.2573, 0.4805, 0.3279, 0.4945, 0.3279, 0.4945, 0.2573, 0.4805, 0.2615, 0.463, 0.3312, 0.4753, 0.3312, 0.4753, 0.2615, 0.463, 0.265, 0.446, 0.334, 0.4566, 0.334, 0.4566, 0.265, 0.446, 0.2679, 0.4296, 0.3363, 0.4385, 0.3363, 0.4385, 0.2679, 0.4296, 0.2702, 0.4134, 0.3382, 0.421, 0.3382, 0.421, 0.2702, 0.4134, 0.2719, 0.3977, 0.3396, 0.4038, 0.3396, 0.4038, 0.2719, 0.3977, 0.2731, 0.3823, 0.3405, 0.387, 0.3405, 0.387, 0.2731, 0.3823, 0.2737, 0.3672, 0.3411, 0.3704, 0.3411, 0.3704, 0.2737, 0.3672, 0.2738, 0.3522, 0.3413, 0.3539, 0.3413, 0.3539, 0.2738, 0.3522, 0.2735, 0.3374, 0.3411, 0.3375, 0.3411, 0.3375, 0.2735, 0.3374, 0.2729, 0.3226, 0.3406, 0.3211, 0.3406, 0.3211, 0.2729, 0.3226, 0.2719, 0.3079, 0.3399, 0.3046, 0.3399, 0.3046, 0.2719, 0.3079, 0.2705, 0.2931, 0.339, 0.288, 0.339, 0.288, 0.2705, 0.2931, 0.2688, 0.278, 0.3378, 0.2712, 0.3378, 0.2712, 0.2688, 0.278, 0.2667, 0.2627, 0.3362, 0.2543, 0.3362, 0.2543, 0.2667, 0.2627, 0.2641, 0.2472, 0.3343, 0.2372, 0.3343, 0.2372, 0.2641, 0.2472, 0.2611, 0.2313, 0.3321, 0.2198, 0.3321, 0.2198, 0.2611, 0.2313, 0.2576, 0.2152, 0.3294, 0.2024, 0.3294, 0.2024, 0.2576, 0.2152, 0.2536, 0.1991, 0.3263, 0.1849, 0.3263, 0.1849, 0.2536, 0.1991, 0.2493, 0.1826, 0.3229, 0.1671, 0.3229, 0.1671, 0.2493, 0.1826, 0.2447, 0.1657, 0.3193, 0.149, 0.3193, 0.149, 0.2447, 0.1657, 0.2398, 0.149, 0.3153, 0.1311, 0.3112, 0.1126, 0.2348, 0.1316, 0.2296, 0.1136, 0.307, 0.09345, 0.3153, 0.1311, 0.2398, 0.149, 0.2348, 0.1316, 0.3112, 0.1126, 0.6541, 0.1025, 0.5573, 0.1057, 0.5552, 0.08302, 0.655, 0.07878, 0.655, 0.07878, 0.5552, 0.08302, 0.5527, 0.0595, 0.6555, 0.05393, 0.653, 0.1253, 0.559, 0.1275, 0.5573, 0.1057, 0.6541, 0.1025, 0.6518, 0.1472, 0.5604, 0.1486, 0.559, 0.1275, 0.653, 0.1253, 0.6505, 0.1682, 0.5616, 0.1691, 0.5604, 0.1486, 0.6518, 0.1472, 0.649, 0.1886, 0.5624, 0.189, 0.5616, 0.1691, 0.6505, 0.1682, 0.6476, 0.2084, 0.563, 0.2085, 0.5624, 0.189, 0.649, 0.1886, 0.6461, 0.2277, 0.5634, 0.2275, 0.563, 0.2085, 0.6476, 0.2084, 0.6448, 0.2467, 0.5636, 0.2462, 0.5634, 0.2275, 0.6461, 0.2277, 0.6436, 0.2653, 0.5636, 0.2645, 0.5636, 0.2462, 0.6448, 0.2467, 0.6424, 0.2837, 0.5634, 0.2827, 0.5636, 0.2645, 0.6436, 0.2653, 0.6413, 0.3018, 0.5629, 0.3007, 0.5634, 0.2827, 0.6424, 0.2837, 0.6404, 0.3199, 0.5624, 0.3186, 0.5629, 0.3007, 0.6413, 0.3018, 0.6395, 0.3378, 0.5617, 0.3364, 0.5624, 0.3186, 0.6404, 0.3199, 0.6388, 0.3559, 0.561, 0.3543, 0.5617, 0.3364, 0.6395, 0.3378, 0.6383, 0.374, 0.5602, 0.3723, 0.561, 0.3543, 0.6388, 0.3559, 0.638, 0.3924, 0.5593, 0.3905, 0.5602, 0.3723, 0.6383, 0.374, 0.638, 0.411, 0.5584, 0.409, 0.5593, 0.3905, 0.638, 0.3924, 0.6383, 0.4301, 0.5575, 0.4281, 0.5584, 0.409, 0.638, 0.411, 0.6389, 0.4496, 0.5567, 0.4477, 0.5575, 0.4281, 0.6383, 0.4301, 0.6399, 0.4697, 0.5559, 0.468, 0.5567, 0.4477, 0.6389, 0.4496, 0.6412, 0.4905, 0.5551, 0.489, 0.5559, 0.468, 0.6399, 0.4697, 0.6429, 0.512, 0.5544, 0.5109, 0.5551, 0.489, 0.6412, 0.4905, 0.6448, 0.5344, 0.5539, 0.5338, 0.5544, 0.5109, 0.6429, 0.512, 0.6472, 0.5578, 0.5535, 0.5576, 0.5539, 0.5338, 0.6448, 0.5344, 0.6499, 0.582, 0.5533, 0.5822, 0.5535, 0.5576, 0.6472, 0.5578, 0.6529, 0.6073, 0.5532, 0.6073, 0.5533, 0.5822, 0.6499, 0.582, 0.656, 0.6335, 0.5521, 0.6335, 0.5532, 0.6073, 0.6529, 0.6073, 0.6592, 0.6608, 0.5509, 0.6603, 0.5521, 0.6335, 0.656, 0.6335, 0.6622, 0.6892, 0.5496, 0.6873, 0.5509, 0.6603, 0.6592, 0.6608, 0.6557, 0.02764, 0.5498, 0.03525, 0.5464, 0.009934, 0.6552, 8.3e-05, 0.6555, 0.05393, 0.5527, 0.0595, 0.5498, 0.03525, 0.6557, 0.02764, 0.895, 0.1295, 0.7585, 0.07055, 0.7643, 0.04359, 0.9124, 0.1067, 0.9124, 0.1067, 0.7643, 0.04359, 0.7706, 0.01449, 0.9314, 0.08088, 0.9425, 0.5908, 0.7814, 0.675, 0.7711, 0.6456, 0.9182, 0.5673, 0.9182, 0.5673, 0.7711, 0.6456, 0.7615, 0.6178, 0.8969, 0.5465, 0.8969, 0.5465, 0.7615, 0.6178, 0.7527, 0.5918, 0.8784, 0.5271, 0.8784, 0.5271, 0.7527, 0.5918, 0.7447, 0.5671, 0.8627, 0.509, 0.8627, 0.509, 0.7447, 0.5671, 0.7377, 0.5436, 0.8494, 0.492, 0.8494, 0.492, 0.7377, 0.5436, 0.7315, 0.5212, 0.8383, 0.4758, 0.8383, 0.4758, 0.7315, 0.5212, 0.7262, 0.4998, 0.8289, 0.4604, 0.8289, 0.4604, 0.7262, 0.4998, 0.7219, 0.4792, 0.8211, 0.4455, 0.8211, 0.4455, 0.7219, 0.4792, 0.7184, 0.4594, 0.8147, 0.4311, 0.8147, 0.4311, 0.7184, 0.4594, 0.7157, 0.4404, 0.8095, 0.4171, 0.8095, 0.4171, 0.7157, 0.4404, 0.7137, 0.422, 0.8054, 0.4035, 0.8054, 0.4035, 0.7137, 0.422, 0.7123, 0.4042, 0.8025, 0.3903, 0.8025, 0.3903, 0.7123, 0.4042, 0.7115, 0.3869, 0.8004, 0.3773, 0.8004, 0.3773, 0.7115, 0.3869, 0.7112, 0.37, 0.7991, 0.3644, 0.7991, 0.3644, 0.7112, 0.37, 0.7114, 0.3533, 0.7986, 0.3516, 0.7986, 0.3516, 0.7114, 0.3533, 0.7121, 0.3368, 0.7989, 0.3389, 0.7989, 0.3389, 0.7121, 0.3368, 0.7132, 0.3204, 0.7999, 0.3262, 0.7999, 0.3262, 0.7132, 0.3204, 0.7146, 0.304, 0.8016, 0.3134, 0.8016, 0.3134, 0.7146, 0.304, 0.7164, 0.2875, 0.8041, 0.3005, 0.8041, 0.3005, 0.7164, 0.2875, 0.7186, 0.2708, 0.8073, 0.2875, 0.8073, 0.2875, 0.7186, 0.2708, 0.7211, 0.2539, 0.8112, 0.2744, 0.8112, 0.2744, 0.7211, 0.2539, 0.724, 0.2367, 0.8158, 0.2609, 0.8158, 0.2609, 0.724, 0.2367, 0.7271, 0.2189, 0.8214, 0.247, 0.8214, 0.247, 0.7271, 0.2189, 0.7306, 0.2006, 0.8279, 0.2327, 0.8279, 0.2327, 0.7306, 0.2006, 0.7343, 0.1816, 0.8355, 0.2178, 0.8355, 0.2178, 0.7343, 0.1816, 0.7385, 0.1617, 0.8443, 0.2023, 0.8443, 0.2023, 0.7385, 0.1617, 0.7429, 0.1409, 0.8546, 0.1859, 0.8546, 0.1859, 0.7429, 0.1409, 0.7478, 0.1189, 0.8662, 0.1686, 0.8796, 0.15, 0.7529, 0.09557, 0.7585, 0.07055, 0.895, 0.1295, 0.8662, 0.1686, 0.7478, 0.1189, 0.7529, 0.09557, 0.8796, 0.15, 0.1815, 0.184, 0.1245, 0.2128, 0.1167, 0.2001, 0.1753, 0.1687, 0.1875, 0.199, 0.1316, 0.2249, 0.1245, 0.2128, 0.1815, 0.184, 0.193, 0.2138, 0.1379, 0.2366, 0.1316, 0.2249, 0.1875, 0.199, 0.198, 0.2282, 0.1437, 0.248, 0.1379, 0.2366, 0.193, 0.2138, 0.2025, 0.2425, 0.1488, 0.2593, 0.1437, 0.248, 0.198, 0.2282, 0.2065, 0.2567, 0.1533, 0.2706, 0.1488, 0.2593, 0.2025, 0.2425, 0.21, 0.2707, 0.1573, 0.2818, 0.1533, 0.2706, 0.2065, 0.2567, 0.213, 0.2846, 0.1607, 0.2929, 0.1573, 0.2818, 0.21, 0.2707, 0.2154, 0.2983, 0.1635, 0.3042, 0.1607, 0.2929, 0.213, 0.2846, 0.2172, 0.312, 0.1656, 0.3154, 0.1635, 0.3042, 0.2154, 0.2983, 0.2184, 0.3255, 0.1671, 0.3266, 0.1656, 0.3154, 0.2172, 0.312, 0.2192, 0.339, 0.1679, 0.3379, 0.1671, 0.3266, 0.2184, 0.3255, 0.2194, 0.3526, 0.1681, 0.3493, 0.1679, 0.3379, 0.2192, 0.339, 0.219, 0.3662, 0.1675, 0.3607, 0.1681, 0.3493, 0.2194, 0.3526, 0.2179, 0.3799, 0.1662, 0.3723, 0.1675, 0.3607, 0.219, 0.3662, 0.2162, 0.3937, 0.1641, 0.3839, 0.1662, 0.3723, 0.2179, 0.3799, 0.2138, 0.4076, 0.1612, 0.3958, 0.1641, 0.3839, 0.2162, 0.3937, 0.2107, 0.4219, 0.1574, 0.4077, 0.1612, 0.3958, 0.2138, 0.4076, 0.2068, 0.4364, 0.1527, 0.4198, 0.1574, 0.4077, 0.2107, 0.4219, 0.2022, 0.4513, 0.147, 0.4322, 0.1527, 0.4198, 0.2068, 0.4364, 0.1968, 0.4665, 0.1403, 0.4448, 0.147, 0.4322, 0.2022, 0.4513, 0.1905, 0.4823, 0.1325, 0.4578, 0.1403, 0.4448, 0.1968, 0.4665, 0.1834, 0.4985, 0.1236, 0.4712, 0.1325, 0.4578, 0.1905, 0.4823, 0.1755, 0.5152, 0.1136, 0.485, 0.1236, 0.4712, 0.1834, 0.4985, 0.1669, 0.5325, 0.1024, 0.4994, 0.1136, 0.485, 0.1755, 0.5152, 0.1577, 0.5503, 0.09003, 0.5145, 0.1024, 0.4994, 0.1669, 0.5325, 0.1479, 0.5688, 0.07655, 0.5304, 0.09003, 0.5145, 0.1577, 0.5503, 0.1379, 0.5878, 0.06243, 0.5472, 0.07655, 0.5304, 0.1479, 0.5688, 0.1544, 0.118, 0.08724, 0.1568, 0.07523, 0.1394, 0.147, 0.09897, 0.1617, 0.1359, 0.09813, 0.1724, 0.08724, 0.1568, 0.1544, 0.118, 0.1686, 0.1528, 0.1079, 0.1867, 0.09813, 0.1724, 0.1617, 0.1359, 0.1753, 0.1687, 0.1167, 0.2001, 0.1079, 0.1867, 0.1686, 0.1528, 0.5573, 0.1057, 0.4346, 0.1146, 0.431, 0.09447, 0.5552, 0.08302, 0.5552, 0.08302, 0.431, 0.09447, 0.4272, 0.07376, 0.5527, 0.0595, 0.559, 0.1275, 0.438, 0.1342, 0.4346, 0.1146, 0.5573, 0.1057, 0.5604, 0.1486, 0.4411, 0.1536, 0.438, 0.1342, 0.559, 0.1275, 0.5616, 0.1691, 0.4438, 0.1727, 0.4411, 0.1536, 0.5604, 0.1486, 0.5624, 0.189, 0.4462, 0.1915, 0.4438, 0.1727, 0.5616, 0.1691, 0.563, 0.2085, 0.4482, 0.2101, 0.4462, 0.1915, 0.5624, 0.189, 0.5634, 0.2275, 0.4498, 0.2286, 0.4482, 0.2101, 0.563, 0.2085, 0.5636, 0.2462, 0.451, 0.2469, 0.4498, 0.2286, 0.5634, 0.2275, 0.5636, 0.2645, 0.4519, 0.2651, 0.451, 0.2469, 0.5636, 0.2462, 0.5634, 0.2827, 0.4525, 0.2831, 0.4519, 0.2651, 0.5636, 0.2645, 0.5629, 0.3007, 0.4528, 0.3009, 0.4525, 0.2831, 0.5634, 0.2827, 0.5624, 0.3186, 0.4529, 0.3187, 0.4528, 0.3009, 0.5629, 0.3007, 0.5617, 0.3364, 0.4527, 0.3364, 0.4529, 0.3187, 0.5624, 0.3186, 0.561, 0.3543, 0.4522, 0.3541, 0.4527, 0.3364, 0.5617, 0.3364, 0.5602, 0.3723, 0.4515, 0.3719, 0.4522, 0.3541, 0.561, 0.3543, 0.5593, 0.3905, 0.4506, 0.3898, 0.4515, 0.3719, 0.5602, 0.3723, 0.5584, 0.409, 0.4494, 0.408, 0.4506, 0.3898, 0.5593, 0.3905, 0.5575, 0.4281, 0.4479, 0.4266, 0.4494, 0.408, 0.5584, 0.409, 0.5567, 0.4477, 0.4462, 0.4457, 0.4479, 0.4266, 0.5575, 0.4281, 0.5559, 0.468, 0.4442, 0.4653, 0.4462, 0.4457, 0.5567, 0.4477, 0.5551, 0.489, 0.442, 0.4856, 0.4442, 0.4653, 0.5559, 0.468, 0.5544, 0.5109, 0.4395, 0.5066, 0.442, 0.4856, 0.5551, 0.489, 0.5539, 0.5338, 0.4369, 0.5285, 0.4395, 0.5066, 0.5544, 0.5109, 0.5535, 0.5576, 0.4342, 0.5511, 0.4369, 0.5285, 0.5539, 0.5338, 0.5533, 0.5822, 0.4313, 0.5741, 0.4342, 0.5511, 0.5535, 0.5576, 0.5532, 0.6073, 0.4284, 0.5974, 0.4313, 0.5741, 0.5533, 0.5822, 0.5521, 0.6335, 0.4247, 0.6213, 0.4284, 0.5974, 0.5532, 0.6073, 0.5509, 0.6603, 0.4209, 0.6453, 0.4247, 0.6213, 0.5521, 0.6335, 0.5496, 0.6873, 0.417, 0.6692, 0.4209, 0.6453, 0.5509, 0.6603, 0.5498, 0.03525, 0.4231, 0.0524, 0.4188, 0.03005, 0.5464, 0.009934, 0.5527, 0.0595, 0.4272, 0.07376, 0.4231, 0.0524, 0.5498, 0.03525, 0.4346, 0.1146, 0.3153, 0.1311, 0.3112, 0.1126, 0.431, 0.09447, 0.431, 0.09447, 0.3112, 0.1126, 0.307, 0.09345, 0.4272, 0.07376, 0.438, 0.1342, 0.3193, 0.149, 0.3153, 0.1311, 0.4346, 0.1146, 0.4411, 0.1536, 0.3229, 0.1671, 0.3193, 0.149, 0.438, 0.1342, 0.4438, 0.1727, 0.3263, 0.1849, 0.3229, 0.1671, 0.4411, 0.1536, 0.4462, 0.1915, 0.3294, 0.2024, 0.3263, 0.1849, 0.4438, 0.1727, 0.4482, 0.2101, 0.3321, 0.2198, 0.3294, 0.2024, 0.4462, 0.1915, 0.4498, 0.2286, 0.3343, 0.2372, 0.3321, 0.2198, 0.4482, 0.2101, 0.451, 0.2469, 0.3362, 0.2543, 0.3343, 0.2372, 0.4498, 0.2286, 0.4519, 0.2651, 0.3378, 0.2712, 0.3362, 0.2543, 0.451, 0.2469, 0.4525, 0.2831, 0.339, 0.288, 0.3378, 0.2712, 0.4519, 0.2651, 0.4528, 0.3009, 0.3399, 0.3046, 0.339, 0.288, 0.4525, 0.2831, 0.4529, 0.3187, 0.3406, 0.3211, 0.3399, 0.3046, 0.4528, 0.3009, 0.4527, 0.3364, 0.3411, 0.3375, 0.3406, 0.3211, 0.4529, 0.3187, 0.4522, 0.3541, 0.3413, 0.3539, 0.3411, 0.3375, 0.4527, 0.3364, 0.4515, 0.3719, 0.3411, 0.3704, 0.3413, 0.3539, 0.4522, 0.3541, 0.4506, 0.3898, 0.3405, 0.387, 0.3411, 0.3704, 0.4515, 0.3719, 0.4494, 0.408, 0.3396, 0.4038, 0.3405, 0.387, 0.4506, 0.3898, 0.4479, 0.4266, 0.3382, 0.421, 0.3396, 0.4038, 0.4494, 0.408, 0.4462, 0.4457, 0.3363, 0.4385, 0.3382, 0.421, 0.4479, 0.4266, 0.4442, 0.4653, 0.334, 0.4566, 0.3363, 0.4385, 0.4462, 0.4457, 0.442, 0.4856, 0.3312, 0.4753, 0.334, 0.4566, 0.4442, 0.4653, 0.4395, 0.5066, 0.3279, 0.4945, 0.3312, 0.4753, 0.442, 0.4856, 0.4369, 0.5285, 0.324, 0.5144, 0.3279, 0.4945, 0.4395, 0.5066, 0.4342, 0.5511, 0.3198, 0.5348, 0.324, 0.5144, 0.4369, 0.5285, 0.4313, 0.5741, 0.3151, 0.5556, 0.3198, 0.5348, 0.4342, 0.5511, 0.4284, 0.5974, 0.31, 0.5766, 0.3151, 0.5556, 0.4313, 0.5741, 0.4247, 0.6213, 0.3043, 0.5981, 0.31, 0.5766, 0.4284, 0.5974, 0.4209, 0.6453, 0.2984, 0.6197, 0.3043, 0.5981, 0.4247, 0.6213, 0.417, 0.6692, 0.2924, 0.6415, 0.2984, 0.6197, 0.4209, 0.6453, 0.4231, 0.0524, 0.3026, 0.07365, 0.298, 0.0529, 0.4188, 0.03005, 0.4272, 0.07376, 0.307, 0.09345, 0.3026, 0.07365, 0.4231, 0.0524, 0.2398, 0.149, 0.1753, 0.1687, 0.1686, 0.1528, 0.2348, 0.1316, 0.2348, 0.1316, 0.1686, 0.1528, 0.1617, 0.1359, 0.2296, 0.1136, 0.2296, 0.1136, 0.1617, 0.1359, 0.1544, 0.118, 0.2242, 0.0947, 0.2242, 0.0947, 0.1544, 0.118, 0.147, 0.09897, 0.2187, 0.07497, 0.2111, 0.6164, 0.1379, 0.5878, 0.1479, 0.5688, 0.2188, 0.5961, 0.2188, 0.5961, 0.1479, 0.5688, 0.1577, 0.5503, 0.2264, 0.5759, 0.2264, 0.5759, 0.1577, 0.5503, 0.1669, 0.5325, 0.2337, 0.556, 0.2337, 0.556, 0.1669, 0.5325, 0.1755, 0.5152, 0.2405, 0.5365, 0.2405, 0.5365, 0.1755, 0.5152, 0.1834, 0.4985, 0.2467, 0.5173, 0.2467, 0.5173, 0.1834, 0.4985, 0.1905, 0.4823, 0.2523, 0.4987, 0.2523, 0.4987, 0.1905, 0.4823, 0.1968, 0.4665, 0.2573, 0.4805, 0.2573, 0.4805, 0.1968, 0.4665, 0.2022, 0.4513, 0.2615, 0.463, 0.2615, 0.463, 0.2022, 0.4513, 0.2068, 0.4364, 0.265, 0.446, 0.265, 0.446, 0.2068, 0.4364, 0.2107, 0.4219, 0.2679, 0.4296, 0.2679, 0.4296, 0.2107, 0.4219, 0.2138, 0.4076, 0.2702, 0.4134, 0.2702, 0.4134, 0.2138, 0.4076, 0.2162, 0.3937, 0.2719, 0.3977, 0.2719, 0.3977, 0.2162, 0.3937, 0.2179, 0.3799, 0.2731, 0.3823, 0.2731, 0.3823, 0.2179, 0.3799, 0.219, 0.3662, 0.2737, 0.3672, 0.2737, 0.3672, 0.219, 0.3662, 0.2194, 0.3526, 0.2738, 0.3522, 0.2738, 0.3522, 0.2194, 0.3526, 0.2192, 0.339, 0.2735, 0.3374, 0.2735, 0.3374, 0.2192, 0.339, 0.2184, 0.3255, 0.2729, 0.3226, 0.2729, 0.3226, 0.2184, 0.3255, 0.2172, 0.312, 0.2719, 0.3079, 0.2719, 0.3079, 0.2172, 0.312, 0.2154, 0.2983, 0.2705, 0.2931, 0.2705, 0.2931, 0.2154, 0.2983, 0.213, 0.2846, 0.2688, 0.278, 0.2688, 0.278, 0.213, 0.2846, 0.21, 0.2707, 0.2667, 0.2627, 0.2667, 0.2627, 0.21, 0.2707, 0.2065, 0.2567, 0.2641, 0.2472, 0.2641, 0.2472, 0.2065, 0.2567, 0.2025, 0.2425, 0.2611, 0.2313, 0.2611, 0.2313, 0.2025, 0.2425, 0.198, 0.2282, 0.2576, 0.2152, 0.2576, 0.2152, 0.198, 0.2282, 0.193, 0.2138, 0.2536, 0.1991, 0.2536, 0.1991, 0.193, 0.2138, 0.1875, 0.199, 0.2493, 0.1826, 0.2493, 0.1826, 0.1875, 0.199, 0.1815, 0.184, 0.2447, 0.1657, 0.2447, 0.1657, 0.1815, 0.184, 0.1753, 0.1687, 0.2398, 0.149, 0.7585, 0.07055, 0.6555, 0.05393, 0.6557, 0.02764, 0.7643, 0.04359, 0.7643, 0.04359, 0.6557, 0.02764, 0.6552, 8.3e-05, 0.7706, 0.01449, 0.7814, 0.675, 0.6622, 0.6892, 0.6592, 0.6608, 0.7711, 0.6456, 0.7711, 0.6456, 0.6592, 0.6608, 0.656, 0.6335, 0.7615, 0.6178, 0.7615, 0.6178, 0.656, 0.6335, 0.6529, 0.6073, 0.7527, 0.5918, 0.7527, 0.5918, 0.6529, 0.6073, 0.6499, 0.582, 0.7447, 0.5671, 0.7447, 0.5671, 0.6499, 0.582, 0.6472, 0.5578, 0.7377, 0.5436, 0.7377, 0.5436, 0.6472, 0.5578, 0.6448, 0.5344, 0.7315, 0.5212, 0.7315, 0.5212, 0.6448, 0.5344, 0.6429, 0.512, 0.7262, 0.4998, 0.7262, 0.4998, 0.6429, 0.512, 0.6412, 0.4905, 0.7219, 0.4792, 0.7219, 0.4792, 0.6412, 0.4905, 0.6399, 0.4697, 0.7184, 0.4594, 0.7184, 0.4594, 0.6399, 0.4697, 0.6389, 0.4496, 0.7157, 0.4404, 0.7157, 0.4404, 0.6389, 0.4496, 0.6383, 0.4301, 0.7137, 0.422, 0.7137, 0.422, 0.6383, 0.4301, 0.638, 0.411, 0.7123, 0.4042, 0.7123, 0.4042, 0.638, 0.411, 0.638, 0.3924, 0.7115, 0.3869, 0.7115, 0.3869, 0.638, 0.3924, 0.6383, 0.374, 0.7112, 0.37, 0.7112, 0.37, 0.6383, 0.374, 0.6388, 0.3559, 0.7114, 0.3533, 0.7114, 0.3533, 0.6388, 0.3559, 0.6395, 0.3378, 0.7121, 0.3368, 0.7121, 0.3368, 0.6395, 0.3378, 0.6404, 0.3199, 0.7132, 0.3204, 0.7132, 0.3204, 0.6404, 0.3199, 0.6413, 0.3018, 0.7146, 0.304, 0.7146, 0.304, 0.6413, 0.3018, 0.6424, 0.2837, 0.7164, 0.2875, 0.7164, 0.2875, 0.6424, 0.2837, 0.6436, 0.2653, 0.7186, 0.2708, 0.7186, 0.2708, 0.6436, 0.2653, 0.6448, 0.2467, 0.7211, 0.2539, 0.7211, 0.2539, 0.6448, 0.2467, 0.6461, 0.2277, 0.724, 0.2367, 0.724, 0.2367, 0.6461, 0.2277, 0.6476, 0.2084, 0.7271, 0.2189, 0.7271, 0.2189, 0.6476, 0.2084, 0.649, 0.1886, 0.7306, 0.2006, 0.7306, 0.2006, 0.649, 0.1886, 0.6505, 0.1682, 0.7343, 0.1816, 0.7343, 0.1816, 0.6505, 0.1682, 0.6518, 0.1472, 0.7385, 0.1617, 0.7385, 0.1617, 0.6518, 0.1472, 0.653, 0.1253, 0.7429, 0.1409, 0.7429, 0.1409, 0.653, 0.1253, 0.6541, 0.1025, 0.7478, 0.1189, 0.7529, 0.09557, 0.655, 0.07878, 0.6555, 0.05393, 0.7585, 0.07055, 0.7478, 0.1189, 0.6541, 0.1025, 0.655, 0.07878, 0.7529, 0.09557, 0.02088, 0.3939, 0.01439, 0.3955, 0.01242, 0.3845, 0.01745, 0.3836, 0.05927, 0.3393, 0.05906, 0.3445, 0.04845, 0.3438, 0.04848, 0.3393, 0.01439, 0.3955, 0.00744, 0.3963, 0.007145, 0.3847, 0.01242, 0.3845, 0.05906, 0.3445, 0.05858, 0.3497, 0.04806, 0.3482, 0.04845, 0.3438, 0.028, 0.2844, 0.03309, 0.2877, 0.02671, 0.2959, 0.02257, 0.2933, 0.00744, 0.3963, 8.3e-05, 0.3963, 0.001703, 0.3841, 0.007145, 0.3847, 0.05858, 0.3497, 0.05768, 0.3548, 0.04732, 0.3525, 0.04806, 0.3482, 0.03309, 0.2877, 0.03768, 0.2914, 0.03048, 0.2988, 0.02671, 0.2959, 0.002938, 0.2766, 0.009923, 0.2776, 0.008174, 0.2885, 0.002824, 0.2882, 0.05768, 0.3548, 0.05632, 0.3598, 0.04621, 0.3566, 0.04732, 0.3525, 0.03768, 0.2914, 0.0418, 0.2954, 0.03389, 0.3021, 0.03048, 0.2988, 0.009923, 0.2776, 0.01641, 0.2793, 0.01328, 0.2895, 0.008174, 0.2885, 0.05632, 0.3598, 0.05448, 0.3647, 0.0447, 0.3606, 0.04621, 0.3566, 0.0418, 0.2954, 0.04547, 0.2997, 0.03694, 0.3057, 0.03389, 0.3021, 0.01641, 0.2793, 0.02245, 0.2816, 0.01809, 0.2912, 0.01328, 0.2895, 0.05448, 0.3647, 0.05213, 0.3694, 0.04277, 0.3645, 0.0447, 0.3606, 0.04547, 0.2997, 0.04868, 0.3042, 0.03962, 0.3095, 0.03694, 0.3057, 0.02245, 0.2816, 0.028, 0.2844, 0.02257, 0.2933, 0.01809, 0.2912, 0.05213, 0.3694, 0.04926, 0.3739, 0.0404, 0.3681, 0.04277, 0.3645, 0.04868, 0.3042, 0.05146, 0.3089, 0.04195, 0.3135, 0.03962, 0.3095, 0.04926, 0.3739, 0.04585, 0.3782, 0.03759, 0.3716, 0.0404, 0.3681, 0.05146, 0.3089, 0.0538, 0.3137, 0.04392, 0.3176, 0.04195, 0.3135, 0.04585, 0.3782, 0.0419, 0.3821, 0.03434, 0.3748, 0.03759, 0.3716, 0.0538, 0.3137, 0.05573, 0.3186, 0.04555, 0.3218, 0.04392, 0.3176, 0.0419, 0.3821, 0.03742, 0.3858, 0.03066, 0.3776, 0.03434, 0.3748, 0.05573, 0.3186, 0.05724, 0.3237, 0.04683, 0.3261, 0.04555, 0.3218, 0.03742, 0.3858, 0.0324, 0.389, 0.02656, 0.3801, 0.03066, 0.3776, 0.05724, 0.3237, 0.05833, 0.3288, 0.04774, 0.3305, 0.04683, 0.3261, 0.0324, 0.389, 0.02689, 0.3917, 0.02217, 0.3821, 0.02656, 0.3801, 0.05833, 0.3288, 0.059, 0.334, 0.04829, 0.3349, 0.04774, 0.3305, 0.02689, 0.3917, 0.02088, 0.3939, 0.01745, 0.3836, 0.02217, 0.3821, 0.059, 0.334, 0.05927, 0.3393, 0.04848, 0.3393, 0.04829, 0.3349, 0.02088, 0.3472, 0.02014, 0.3488, 0.01092, 0.3551, 0.01079, 0.355, 0.01046, 0.357, 0.00916, 0.3576, 0.01088, 0.3556, 0.0109, 0.3556, 0.01947, 0.326, 0.02021, 0.3279, 0.01105, 0.3558, 0.01129, 0.3559, 0.01278, 0.3156, 0.01426, 0.317, 0.01238, 0.3572, 0.01273, 0.3577, 0.02147, 0.332, 0.02187, 0.3341, 0.01062, 0.3554, 0.0107, 0.3555, 0.02021, 0.3279, 0.02088, 0.33, 0.01081, 0.3556, 0.01105, 0.3558, 0.01426, 0.317, 0.01559, 0.3186, 0.01215, 0.3568, 0.01238, 0.3572, 0.02231, 0.3401, 0.02218, 0.3421, 0.01053, 0.355, 0.01051, 0.3551, 0.02189, 0.3439, 0.02146, 0.3456, 0.01068, 0.355, 0.01059, 0.355, 0.007741, 0.3134, 0.009484, 0.3139, 0.01297, 0.3568, 0.01203, 0.356, 0.03434, 0.3748, 0.03066, 0.3776, 0.01536, 0.3541, 0.01687, 0.3529, 0.04732, 0.3525, 0.04621, 0.3566, 0.02146, 0.3456, 0.02189, 0.3439, 0.04195, 0.3135, 0.04392, 0.3176, 0.02021, 0.3279, 0.01947, 0.326, 0.002824, 0.2882, 0.008174, 0.2885, 0.007741, 0.3134, 0.006025, 0.3132, 0.007145, 0.3847, 0.001703, 0.3841, 0.006561, 0.3581, 0.007862, 0.358, 0.04806, 0.3482, 0.04732, 0.3525, 0.02189, 0.3439, 0.02218, 0.3421, 0.0447, 0.3606, 0.04277, 0.3645, 0.02014, 0.3488, 0.02088, 0.3472, 0.04555, 0.3218, 0.04683, 0.3261, 0.02147, 0.332, 0.02088, 0.33, 0.01925, 0.3502, 0.01816, 0.3516, 0.01116, 0.3553, 0.01105, 0.3552, 0.03759, 0.3716, 0.03434, 0.3748, 0.01687, 0.3529, 0.01816, 0.3516, 0.02257, 0.2933, 0.02671, 0.2959, 0.01426, 0.317, 0.01278, 0.3156, 0.03694, 0.3057, 0.03962, 0.3095, 0.01866, 0.324, 0.01776, 0.3222, 0.03962, 0.3095, 0.04195, 0.3135, 0.01947, 0.326, 0.01866, 0.324, 0.04829, 0.3349, 0.04848, 0.3393, 0.0223, 0.3382, 0.02216, 0.3361, 0.04848, 0.3393, 0.04845, 0.3438, 0.02231, 0.3401, 0.0223, 0.3382, 0.0404, 0.3681, 0.03759, 0.3716, 0.01816, 0.3516, 0.01925, 0.3502, 0.02671, 0.2959, 0.03048, 0.2988, 0.01559, 0.3186, 0.01426, 0.317, 0.008174, 0.2885, 0.01328, 0.2895, 0.009484, 0.3139, 0.007741, 0.3134, 0.03389, 0.3021, 0.03694, 0.3057, 0.01776, 0.3222, 0.01675, 0.3203, 0.01242, 0.3845, 0.007145, 0.3847, 0.007862, 0.358, 0.00916, 0.3576, 0.01328, 0.2895, 0.01809, 0.2912, 0.01118, 0.3146, 0.009484, 0.3139, 0.04845, 0.3438, 0.04806, 0.3482, 0.02218, 0.3421, 0.02231, 0.3401, 0.02656, 0.3801, 0.02217, 0.3821, 0.0117, 0.3561, 0.01362, 0.3552, 0.04774, 0.3305, 0.04829, 0.3349, 0.02216, 0.3361, 0.02187, 0.3341, 0.04392, 0.3176, 0.04555, 0.3218, 0.02088, 0.33, 0.02021, 0.3279, 0.04621, 0.3566, 0.0447, 0.3606, 0.02088, 0.3472, 0.02146, 0.3456, 0.02217, 0.3821, 0.01745, 0.3836, 0.01046, 0.357, 0.0117, 0.3561, 0.03048, 0.2988, 0.03389, 0.3021, 0.01675, 0.3203, 0.01559, 0.3186, 0.01809, 0.2912, 0.02257, 0.2933, 0.01278, 0.3156, 0.01118, 0.3146, 0.04683, 0.3261, 0.04774, 0.3305, 0.02187, 0.3341, 0.02147, 0.332, 0.03066, 0.3776, 0.02656, 0.3801, 0.01362, 0.3552, 0.01536, 0.3541, 0.01745, 0.3836, 0.01242, 0.3845, 0.00916, 0.3576, 0.01046, 0.357, 0.04277, 0.3645, 0.0404, 0.3681, 0.01925, 0.3502, 0.02014, 0.3488])
me_cylinder.materials.append(mat_material_cucumber)
me_cylinder.use_remesh_preserve_volume = False
me_cylinder.use_remesh_preserve_attributes = False
me_cylinder.use_mirror_vertex_groups = False
me_cylinder.update()

# ---- objects
ob_cylinder = bpy.data.objects.new('Cylinder', me_cylinder)
ob_lamp = bpy.data.objects.new('Lamp', light_lamp)

# ---- transforms, parenting, visibility, modifiers, constraints
ob_cylinder.location = (0.04771, 0.0, 0.2265)
ob_cylinder.rotation_euler = (1.571, 0.0, 0.0)
ob_cylinder.lineart.crease_threshold = 0.0
ob_lamp.location = (0.0, 0.0, 0.2265)
ob_lamp.rotation_euler = (0.6503, 0.05522, 1.866)
ob_lamp.lock_rotations_4d = False
ob_lamp.empty_display_type = 'ARROWS'
ob_lamp.color = (0.0, 0.0, 0.0, 0.0)
ob_lamp.lineart.crease_threshold = 0.0

# ---- collection membership
col_collection_1.objects.link(ob_cylinder)
col_collection_1.objects.link(ob_lamp)

# ---- scene / render settings (as saved in the file)
scene.frame_start = 1; scene.frame_end = 250; scene.frame_set(1)
scene.render.engine = 'CYCLES'
scene.render.resolution_percentage = 50
scene.render.dither_intensity = 0.0
scene.cycles.use_denoising = False
scene.cycles.samples = 128
scene.cycles.sampling_pattern = 'TABULATED_SOBOL'
scene.cycles.light_sampling_threshold = 0.0
scene.cycles.use_adaptive_sampling = False
scene.cycles.use_light_tree = False
scene.cycles.blur_glossy = 0.0
scene.cycles.sample_clamp_indirect = 0.0
scene.view_settings.view_transform = 'Standard'
bpy.context.view_layer.update()

# ---- added for rendering (the .blend has no active camera): camera
cam_auto = bpy.data.cameras.new('AutoCamera')
cam_auto.lens = 50.0
cam_auto.sensor_width = 36.0
cam_auto.clip_end = 1000.0
ob_auto_camera = bpy.data.objects.new('AutoCamera', cam_auto)
scene.collection.objects.link(ob_auto_camera)
ob_auto_camera.location = (0.405886, -0.430336, 0.46917)
ob_auto_camera.rotation_euler = (1.09748, -7.21219e-08, 0.694738)
scene.camera = ob_auto_camera
bpy.context.view_layer.update()

